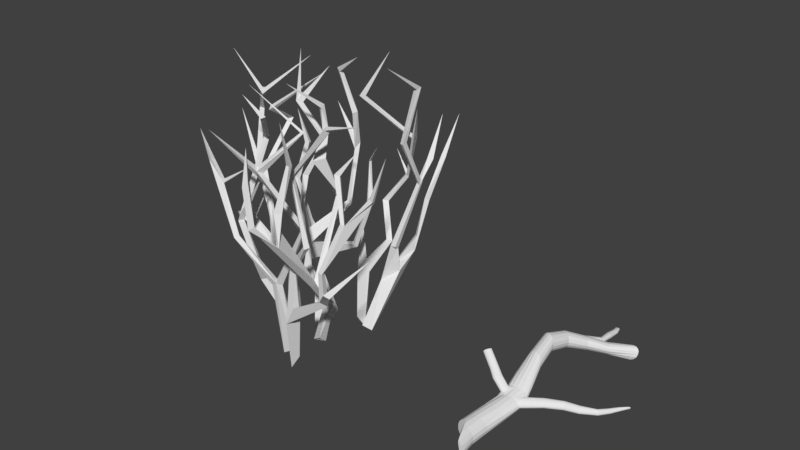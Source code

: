 # Source: untitled.blend  (saved by Blender 2.79.0; exported with 4.5.12 LTS)
import bpy
from mathutils import Matrix  # noqa: F401  (used for matrix-valued properties, if any)

bpy.ops.wm.read_factory_settings(use_empty=True)
scene = bpy.context.scene
scene.name = 'Scene'

# ---- collections
col_collection_1 = bpy.data.collections.new('Collection 1'); scene.collection.children.link(col_collection_1)

# ---- materials (node trees are filled in below, after node groups)
mat_material_001 = bpy.data.materials.new('Material.001')
mat_material_001.alpha_threshold = 0.0
mat_material_001.use_transparent_shadow = False
mat_material_001.roughness = 0.5

# ---- material node trees

# ---- world
world_world = bpy.data.worlds.new('World'); scene.world = world_world
world_world.color = (0.05088, 0.05088, 0.05088)
world_world.use_sun_shadow = False
world_world.sun_shadow_jitter_overblur = 0.0
world_world.cycles.sampling_method = 'MANUAL'

# ---- meshes
me_cube_002 = bpy.data.meshes.new('Cube.002')
me_cube_002.from_pydata([(0.3751, 0.9484, 4.07), (-0.05472, -0.4451, 2.838), (0.2362, 0.03338, -0.4352), (0.3674, 1.903, -1.034), (-0.7162, 0.6089, -0.7292), (-0.3132, 1.073, -0.5849), (0.5926, -1.851, -0.7235), (-0.01566, -1.36, -0.4474), (-0.3318, -1.488, -0.5483), (-0.7577, -0.6095, -0.5261), (-0.3055, -0.03046, -0.7071), (0.9722, -0.6447, 6.327), (-3.875, 1.032, 4.186), (0.7362, -2.53, 0.9488), (2.912, -2.796, 2.593), (-0.4794, -1.916, 1.732), (1.873, 2.848, 6.157), (2.435, 2.152, 7.557), (-0.6731, 1.09, -1.004), (-3.248, -1.283, 4.412), (-0.2039, -0.4926, 2.688), (0.4761, 1.27, 5.894), (-0.9586, -1.574, 5.565), (0.9638, 0.5769, 2.85), (-0.9149, 0.1922, 3.842), (1.166, 1.221, 5.699), (-1.305, 0.8904, 1.849), (-0.7023, 0.8864, 2.189), (-1.1, 0.561, 2.992), (-1.1, 0.7424, 2.974), (-1.898, 0.9406, 4.284), (-1.609, 1.032, 5.639), (0.9183, 0.9632, 7.407), (-1.098, 0.3523, 4.807), (-0.512, 0.7965, 6.088), (-0.4941, 1.016, 6.128), (-1.162, 0.5809, 7.342), (-1.41, 1.037, 5.671), (-1.62, 0.3815, 1.214), (-3.331, 0.1383, 2.595), (-3.465, 0.1862, 2.402), (1.168, 2.056, 2.392), (0.6187, 2.51, 3.584), (1.287, 2.949, 4.622), (1.706, 2.766, 6.035), (0.4501, 1.89, 7.58), (-4.561, 1.939, 6.011), (-3.707, 1.541, 6.975), (-3.205, 0.4787, 4.4), (-3.348, 2.073, 5.815), (-3.276, 1.887, 5.813), (-2.969, 0.7098, 6.58), (-0.611, -0.6926, -0.09107), (-1.392, -1.265, 1.348), (-1.291, -2.015, 2.487), (-1.08, -1.956, 2.608), (-3.181, 0.8824, 5.493), (-1.973, -0.6095, 6.9), (-0.2481, -1.955, 1.877), (-1.82, -2.145, 3.151), (0.4706, -1.39, 3.896), (-1.13, -1.665, 5.781), (-0.03703, -0.5446, 6.901), (-1.695, -2.149, 3.278), (-3.921, -1.217, 5.113), (0.5187, -1.719, 2.759), (0.3822, -1.869, 2.781), (1.425, -2.269, 3.964), (0.5161, -1.596, 5.891), (1.634, -1.354, 7.659), (2.679, -2.65, 3.699), (2.761, -2.844, 3.68), (3.258, -2.268, 5.209), (3.201, -2.435, 5.419), (3.835, -1.821, 6.209), (2.497, -1.601, 6.519), (2.789, -2.822, 2.858), (3.425, -3.509, 3.503), (0.9588, -0.8327, 1.31), (1.37, -1.629, 2.416), (1.154, -0.185, 4.873), (1.386, -2.004, 2.397), (1.237, -3.244, 4.322), (1.134, -3.984, 5.232), (1.014, -4.021, 6.688), (0.824, -4.098, 6.496), (1.66, 0.1765, -0.03159), (2.01, 1.289, 2.745), (1.831, 3.147, 4.457), (1.822, 2.777, 8.011), (1.754, 3.55, 5.12), (1.922, 3.675, 5.103), (1.829, 1.67, 1.799), (1.805, 3.374, 3.688), (1.75, 4.343, 4.971), (0.6015, 1.415, 6.103), (-2.468, -1.38, 3.535), (0.6309, 1.452, -1.089), (-0.1067, -0.3538, -0.603), (-0.7151, 0.6341, 2.148), (-1.49, 1.206, 5.631), (-2.317, 0.03635, 1.798), (1.373, 3.007, 4.68), (-0.4267, -1.728, 1.886), (-3.201, -1.308, 4.624), (1.612, -2.177, 3.944), (1.555, -2.374, 3.937), (0.5704, -1.798, 5.943), (3.356, -2.419, 5.383), (3.612, -3.429, 3.413), (1.039, -1.007, -0.3301), (1.213, -1.087, 1.159), (0.4031, 0.09548, 6.877), (1.444, -3.328, 4.344), (1.019, -3.888, 4.959), (0.821, -2.248, 6.587), (1.868, 2.093, 6.138), (1.98, 2.686, 7.912), (1.958, 2.667, 1.994), (1.886, 2.851, 2.444), (1.824, 4.55, 4.937), (-1.712, 0.6031, -1.103), (1.834, 0.8926, 6.482), (-1.909, 0.5657, 2.674), (2.195, 0.5512, 5.424), (-0.4372, 1.485, 7.317), (0.9128, 1.013, 9.229), (-0.9767, 1.707, 8.352), (-1.781, 1.197, 8.935), (-2.239, 1.377, 6.636), (-3.882, 1.578, 3.481), (0.1046, 2.037, 2.704), (0.5587, 3.359, 5.256), (1.28, 2.16, 9.221), (-4.647, 0.7723, 8.454), (-2.253, 2.169, 8.347), (-5.67, 1.893, 5.669), (-1.585, 2.201, 7.909), (-1.47, -1.078, 5.275), (-2.961, -0.47, 7.486), (-1.621, -1.373, 8.409), (-1.747, -3.031, 7.339), (-2.172, -1.037, 5.264), (-4.412, -1.187, 6.138), (3.078, -1.452, 8.165), (4.169, -1.442, 7.492), (3.093, -1.506, 7.384), (4.47, -2.525, 4.645), (0.8518, -1.13, 6.343), (0.002124, -1.292, 8.777), (0.9526, -2.567, 8.149), (0.8464, -3.858, 7.711), (1.927, 1.239, 9.023), (1.599, 4.591, 6.43), (1.55, 5.621, 6.115), (0.3533, -2.018, -1.189), (-1.925, 0.07505, -1.03), (-0.3167, -1.697, -1.027), (1.109, -1.386, -0.004908), (1.793, 0.4484, -0.1108), (0.4394, 1.873, 1.171), (-1.846, 0.1988, 1.131), (-0.08899, -0.4086, 1.907), (-0.1901, -0.2026, 1.0), (0.03728, 0.09984, 0.9661), (-0.3113, -0.5784, 1.872), (-0.3098, -0.343, 2.078), (-0.1922, -0.2587, 2.768), (-0.2795, -0.1352, 3.077), (0.4722, 1.081, 3.969), (-1.104, 0.1623, 3.739), (-0.25, -0.4071, 3.287), (1.134, 0.5969, 2.688), (1.094, 0.4474, 2.824), (1.443, 0.7243, 4.124), (1.349, 0.8594, 4.207), (-1.182, 0.4808, 4.762), (-1.03, 0.3028, 3.709), (0.5793, 0.9258, 3.987), (0.3486, 1.447, 5.963), (1.578, 0.9172, 4.407), (1.241, 1.243, 5.68), (1.234, 1.134, 5.681), (-1.034, 0.79, 1.111), (-0.9749, 0.7564, 1.655), (-1.338, 0.6059, 1.888), (-0.9263, 0.6364, 2.231), (-1.714, 0.8231, 4.306), (-1.901, 0.7615, 4.317), (1.475, 0.7832, 4.494), (0.4318, 1.35, 6.161), (0.7273, 0.9165, 7.314), (0.7809, 1.101, 7.344), (-0.2654, 1.426, 8.373), (-0.5075, 1.576, 8.428), (-0.3104, 1.63, 8.378), (-0.9674, 0.4982, 4.751), (-0.3686, 0.8668, 6.123), (-1.302, 0.6323, 7.56), (-1.372, 0.5069, 7.284), (-1.282, 0.3696, 7.418), (-1.523, 0.2506, -0.7612), (-1.517, 0.03716, 1.288), (-2.451, 0.3616, 1.699), (-2.553, 0.08462, 1.789), (-2.835, 0.3243, 2.76), (-2.569, 0.3605, 2.801), (-2.833, 0.261, 3.028), (-3.239, 0.6618, 4.291), (-3.573, 0.2344, 2.62), (-4.111, -0.2013, 2.703), (0.3374, 1.369, -0.7746), (0.6787, 1.686, 1.073), (0.2378, 1.552, 1.078), (1.194, 2.333, 2.342), (0.5907, 1.659, 1.596), (1.364, 2.14, 2.359), (0.7812, 2.641, 3.537), (0.5442, 2.645, 3.546), (1.383, 3.002, 4.503), (1.36, 2.906, 4.63), (0.2489, 1.803, 7.552), (1.817, 2.622, 6.202), (0.2336, 1.992, 7.538), (-4.365, 1.798, 5.98), (-4.538, 1.735, 6.006), (-4.047, 1.373, 7.001), (-3.836, 1.315, 6.992), (-3.849, 1.272, 6.786), (-4.121, 0.9904, 4.128), (-4.008, 1.179, 4.094), (-3.079, 0.5729, 4.375), (-3.075, 0.8936, 6.664), (-3.155, 2.063, 5.859), (-2.899, 0.9479, 6.572), (-0.7257, -1.104, -0.08005), (-1.627, -1.368, 1.266), (-1.702, -1.089, 1.458), (-1.238, -1.745, 2.536), (-2.577, -1.314, 3.366), (-2.31, -1.341, 3.353), (-2.359, -1.569, 3.385), (-2.19, -0.4491, 6.887), (-3.127, 0.6825, 5.474), (-3.338, 0.7266, 5.488), (-1.94, -0.4183, 6.918), (-0.1809, -1.724, 1.725), (-1.747, -2.335, 3.239), (0.6598, -1.32, 3.947), (0.6765, -1.502, 3.907), (-1.136, -1.7, 5.442), (-0.1609, -0.5427, 6.882), (-0.1312, -0.6353, 6.902), (-0.9941, -1.83, 5.696), (-3.089, -1.45, 4.548), (-4.086, -1.177, 5.029), (-3.924, -1.043, 5.044), (0.1965, -1.677, -0.7001), (0.6554, -2.321, 1.253), (1.107, -2.242, 1.206), (0.9945, -2.406, 1.6), (0.6803, -1.937, 2.725), (0.3935, -1.712, 5.909), (1.569, -1.227, 7.735), (1.73, -1.182, 7.598), (2.609, -2.844, 3.714), (2.395, -1.786, 6.569), (3.972, -1.749, 6.123), (4.022, -1.912, 6.169), (2.602, -1.751, 6.549), (2.545, -2.783, 2.594), (2.746, -2.574, 2.699), (3.459, -3.327, 3.492), (0.6898, -1.224, -0.29), (1.301, -0.8127, 1.199), (0.9979, 0.04655, 4.81), (1.654, -1.863, 2.354), (0.9534, -0.2108, 4.839), (0.8198, -0.7378, 6.165), (0.3516, -0.1073, 6.947), (0.1562, -0.01964, 7.709), (0.5112, 0.01328, 6.966), (0.3063, 0.06011, 7.783), (0.3418, -0.1227, 7.703), (1.446, -1.858, 2.587), (1.025, -3.077, 5.302), (0.9984, -4.122, 5.134), (1.195, -3.05, 4.819), (1.302, -2.98, 5.351), (0.9656, -2.134, 6.575), (1.018, -2.322, 6.607), (2.179, 1.58, 1.72), (1.652, 1.203, 1.338), (2.102, 0.1681, -0.05354), (1.86, 3.014, 4.319), (2.245, 1.248, 2.773), (2.199, 1.467, 2.645), (1.703, 2.168, 6.1), (1.872, 2.292, 6.145), (2.021, 2.853, 7.972), (1.717, 3.723, 4.893), (1.661, 3.122, 4.346), (1.683, 3.025, 2.359), (1.703, 3.511, 3.599), (1.881, 3.543, 3.579), (1.924, 4.382, 4.948), (-0.2217, 0.6936, -0.8083)], [], [(167, 173, 23), (1, 173, 167), (168, 177, 24), (20, 171, 170), (20, 170, 177), (169, 168, 0), (178, 168, 169), (1, 20, 162), (1, 167, 168), (168, 178, 1), (20, 1, 171), (20, 165, 162), (166, 165, 20), (163, 165, 166), (163, 162, 165), (2, 10, 164), (3, 160, 212), (3, 213, 160), (211, 213, 3), (3, 212, 97), (155, 6, 13), (98, 2, 163), (118, 92, 291), (159, 292, 118), (161, 204, 40), (40, 203, 38), (207, 205, 101), (95, 179, 125), (47, 226, 227), (175, 23, 174), (170, 176, 177), (177, 196, 24), (176, 170, 33), (169, 179, 95), (21, 178, 95), (179, 0, 21), (179, 169, 0), (174, 25, 175), (25, 181, 180), (25, 174, 182), (122, 181, 25), (184, 183, 4), (4, 306, 184), (185, 183, 184), (99, 186, 185), (185, 186, 26), (27, 184, 26), (27, 29, 28), (27, 28, 99), (27, 186, 29), (188, 186, 28), (28, 187, 188), (30, 186, 188), (100, 187, 30), (191, 190, 21), (192, 95, 190), (191, 21, 32), (193, 191, 32), (194, 191, 193), (195, 192, 194), (34, 199, 35), (35, 199, 36), (200, 34, 197), (197, 36, 200), (199, 34, 200), (204, 101, 205), (206, 203, 205), (172, 173, 1, 166), (203, 40, 39), (12, 206, 230), (229, 207, 12), (207, 208, 206), (160, 215, 214), (216, 212, 214), (41, 215, 216), (215, 131, 213), (160, 213, 131), (216, 42, 41), (42, 216, 217), (217, 219, 220), (218, 43, 219), (132, 219, 43), (132, 43, 220), (16, 102, 44), (45, 222, 16), (44, 221, 223), (229, 46, 230), (230, 46, 224), (224, 12, 230), (228, 225, 224), (226, 228, 134), (227, 135, 47), (233, 231, 208), (208, 49, 233), (233, 51, 50), (234, 233, 232), (235, 53, 236), (52, 237, 53), (238, 237, 54), (53, 238, 55), (54, 241, 239), (240, 238, 239), (241, 55, 240), (96, 241, 138), (96, 138, 240), (245, 243, 56), (243, 57, 244), (56, 242, 245), (103, 8, 15), (246, 7, 103), (58, 257, 246), (58, 247, 15), (15, 59, 103), (15, 247, 59), (246, 249, 58), (103, 58, 60), (103, 248, 246), (246, 248, 249), (248, 103, 60), (22, 251, 62), (22, 62, 253), (61, 251, 22), (140, 252, 62), (61, 250, 141), (255, 247, 254), (254, 19, 142), (19, 256, 104), (13, 66, 258), (258, 65, 259), (259, 65, 261), (258, 66, 65), (261, 65, 105), (66, 106, 67), (68, 107, 105), (68, 264, 107), (107, 264, 69), (259, 14, 13), (13, 14, 270), (14, 259, 271), (270, 70, 271), (270, 265, 70), (73, 266, 72), (108, 269, 73), (270, 77, 76), (76, 77, 272), (271, 272, 109), (274, 110, 78), (111, 276, 81), (78, 81, 79), (274, 79, 276), (284, 276, 80), (276, 275, 80), (275, 79, 277), (11, 275, 278), (148, 80, 11), (148, 279, 278), (280, 282, 112), (283, 281, 282), (279, 283, 280), (81, 114, 82), (284, 287, 113), (288, 113, 287), (82, 113, 285), (285, 113, 288), (82, 83, 113), (286, 113, 83), (286, 84, 85), (84, 286, 83), (289, 287, 115), (290, 288, 289), (159, 86, 292), (301, 87, 294), (297, 294, 116), (116, 294, 298), (301, 298, 88), (90, 301, 88), (90, 88, 91), (300, 301, 90), (118, 119, 92), (302, 303, 304), (302, 304, 118), (119, 93, 302), (302, 93, 303), (305, 93, 304), (305, 304, 120), (120, 303, 94), (166, 167, 23), (166, 23, 172), (170, 171, 24), (168, 24, 171), (20, 177, 168), (0, 171, 178), (168, 171, 0), (1, 178, 171), (162, 164, 166), (164, 163, 166), (162, 2, 164), (164, 10, 163), (10, 98, 163), (163, 2, 162), (121, 156, 161), (258, 257, 13), (155, 13, 257), (257, 7, 246), (96, 239, 241), (58, 157, 257), (23, 175, 180, 172), (296, 292, 291), (118, 292, 302), (61, 22, 250), (81, 284, 79), (38, 161, 40), (1, 162, 166), (167, 20, 168), (167, 166, 20), (180, 174, 172), (174, 173, 172), (174, 23, 173), (37, 31, 188, 187), (24, 196, 33), (170, 24, 33), (176, 196, 177), (95, 178, 169), (0, 178, 21), (175, 25, 180), (182, 180, 181), (189, 180, 182), (174, 189, 182), (122, 182, 181), (122, 25, 182), (4, 183, 18), (183, 26, 18), (5, 18, 26), (26, 184, 5), (184, 306, 5), (184, 27, 99), (99, 185, 184), (186, 27, 26), (123, 26, 183), (183, 185, 123), (123, 185, 26), (99, 28, 186), (187, 28, 29), (30, 187, 29), (30, 29, 186), (37, 187, 100), (33, 34, 35, 176), (31, 100, 30), (31, 30, 188), (174, 180, 124), (124, 189, 174), (124, 180, 189), (190, 95, 125), (179, 21, 125), (21, 190, 125), (21, 95, 32), (192, 190, 191), (32, 95, 192), (194, 192, 191), (195, 193, 32), (195, 32, 192), (194, 193, 126), (126, 195, 194), (126, 193, 195), (196, 197, 33), (35, 196, 176), (35, 197, 196), (197, 34, 33), (121, 38, 202, 201), (36, 197, 35), (36, 199, 127), (127, 200, 36), (198, 200, 127), (199, 198, 127), (128, 198, 199), (128, 200, 198), (128, 199, 200), (37, 100, 129), (31, 37, 129), (129, 100, 31), (38, 121, 161), (97, 215, 213, 211), (202, 156, 201), (161, 156, 202), (38, 203, 202), (101, 202, 203), (101, 204, 202), (161, 202, 204), (205, 203, 204), (101, 203, 206), (40, 204, 210), (204, 203, 39), (210, 204, 39), (206, 205, 230), (207, 206, 12), (205, 207, 229), (206, 208, 231), (101, 206, 231), (101, 231, 48), (207, 101, 48), (207, 48, 208), (39, 40, 130), (40, 209, 130), (130, 209, 39), (210, 209, 40), (210, 39, 209), (218, 214, 41, 42), (215, 97, 212), (215, 212, 216), (212, 160, 214), (214, 215, 41), (215, 160, 131), (42, 220, 43, 218), (217, 216, 214), (217, 214, 218), (220, 42, 217), (220, 219, 17, 222), (219, 217, 218), (219, 132, 102), (132, 220, 102), (220, 222, 44, 102), (219, 102, 16, 17), (225, 229, 12, 224), (16, 44, 223), (222, 221, 44), (222, 45, 221), (45, 16, 223), (133, 223, 221), (45, 223, 133), (133, 221, 45), (16, 222, 17), (46, 47, 228, 224), (225, 46, 229), (226, 47, 46), (225, 228, 226, 46), (231, 233, 50, 48), (226, 134, 227), (134, 228, 227), (47, 135, 228), (135, 227, 228), (229, 230, 136), (136, 230, 205), (205, 229, 136), (48, 50, 49, 208), (49, 50, 51, 232), (49, 232, 233), (236, 237, 9, 235), (51, 233, 234), (234, 232, 137), (51, 234, 137), (137, 232, 51), (55, 54, 236, 53), (52, 9, 237), (53, 235, 52), (53, 237, 238), (243, 96, 240, 56), (237, 236, 54), (54, 55, 241), (239, 238, 54), (55, 238, 240), (240, 138, 241), (239, 56, 240), (249, 248, 22, 253), (96, 244, 239), (56, 239, 244), (244, 96, 243), (56, 244, 242), (57, 243, 245), (242, 244, 57), (245, 242, 139), (57, 245, 139), (139, 242, 57), (15, 157, 58), (8, 157, 15), (7, 8, 103), (103, 59, 63), (58, 103, 63), (58, 63, 247), (60, 58, 249), (253, 250, 60, 249), (248, 60, 250, 22), (59, 19, 254, 63), (253, 62, 252), (61, 253, 252), (61, 252, 251), (140, 62, 251), (140, 251, 252), (250, 253, 141), (253, 61, 141), (255, 19, 59), (59, 247, 255), (256, 64, 254, 104), (254, 247, 63), (104, 254, 142), (19, 104, 142), (255, 256, 19), (261, 66, 13, 260), (255, 254, 64), (143, 256, 255), (64, 256, 143), (255, 64, 143), (13, 6, 259), (259, 257, 258), (6, 257, 259), (259, 261, 260), (67, 105, 65, 66), (66, 261, 106), (68, 105, 67, 262), (106, 261, 105), (107, 262, 67, 106), (106, 105, 107), (263, 262, 107, 69), (262, 263, 68), (71, 265, 270, 76), (264, 68, 263), (264, 263, 144), (69, 264, 144), (263, 69, 144), (270, 260, 13), (271, 260, 270), (259, 260, 271), (70, 71, 76, 271), (108, 73, 265, 71), (73, 72, 70, 265), (70, 72, 267, 71), (267, 108, 71), (158, 111, 78, 273), (72, 75, 108), (73, 269, 266), (75, 72, 266), (269, 108, 75), (108, 267, 268), (108, 268, 74), (72, 108, 74), (72, 74, 267), (145, 268, 267), (74, 268, 145), (145, 267, 74), (75, 266, 146), (146, 269, 75), (146, 266, 269), (14, 109, 270), (77, 270, 109), (272, 271, 76), (109, 14, 271), (77, 109, 147), (272, 77, 147), (109, 272, 147), (158, 110, 274), (80, 148, 278, 277), (110, 273, 78), (111, 158, 274), (81, 78, 111), (79, 274, 78), (276, 111, 274), (276, 79, 275), (284, 80, 277), (79, 284, 277), (80, 275, 11), (279, 112, 11, 278), (278, 275, 277), (281, 279, 148, 11), (11, 112, 281), (113, 114, 81, 276), (112, 279, 280), (281, 112, 282), (283, 279, 281), (149, 282, 280), (149, 283, 282), (280, 283, 149), (81, 82, 287, 284), (85, 151, 114, 286), (113, 276, 284), (82, 285, 287), (113, 286, 114), (83, 82, 114), (151, 84, 83, 114), (288, 290, 115, 285), (287, 285, 115), (288, 287, 289), (295, 87, 292, 296), (150, 289, 115), (150, 290, 289), (115, 290, 150), (85, 84, 151), (118, 291, 293), (118, 293, 159), (291, 292, 293), (292, 86, 293), (300, 294, 295, 296), (92, 292, 87), (92, 87, 296), (291, 92, 296), (87, 301, 300, 296), (87, 295, 294), (116, 117, 89, 297), (298, 301, 297), (294, 88, 298), (294, 297, 301), (89, 299, 298, 297), (93, 119, 118, 304), (117, 116, 299), (298, 299, 116), (152, 89, 117), (152, 299, 89), (152, 117, 299), (294, 300, 91), (294, 91, 88), (91, 300, 153), (90, 91, 153), (300, 90, 153), (92, 119, 302), (292, 92, 302), (304, 303, 120), (94, 93, 305), (303, 93, 94), (305, 120, 154), (94, 305, 154), (154, 120, 94)])
me_cube_002.polygons.foreach_set('use_smooth', [True] * 519)
_k = set([(0, 21), (0, 168), (0, 169), (0, 171), (0, 178), (0, 179), (1, 20), (1, 162), (1, 166), (1, 167), (1, 168), (1, 171), (1, 173), (1, 178), (2, 162), (2, 163), (2, 164), (3, 160), (3, 212), (3, 213), (4, 183), (4, 184), (5, 26), (5, 184), (6, 13), (6, 259), (7, 103), (7, 246), (8, 15), (8, 103), (9, 237), (10, 163), (10, 164), (11, 80), (11, 112), (11, 148), (11, 275), (11, 278), (11, 281), (12, 206), (12, 207), (12, 224), (12, 229), (12, 230), (13, 14), (13, 66), (13, 155), (13, 257), (13, 258), (13, 259), (13, 260), (13, 270), (14, 109), (14, 259), (14, 270), (14, 271), (15, 58), (15, 59), (15, 103), (15, 157), (15, 247), (16, 17), (16, 44), (16, 45), (16, 102), (16, 222), (16, 223), (17, 219), (17, 222), (18, 26), (18, 183), (19, 59), (19, 104), (19, 142), (19, 254), (19, 255), (19, 256), (20, 162), (20, 165), (20, 166), (20, 167), (20, 168), (20, 170), (20, 171), (20, 177), (21, 32), (21, 95), (21, 125), (21, 178), (21, 179), (21, 190), (21, 191), (22, 61), (22, 62), (22, 248), (22, 250), (22, 251), (22, 253), (23, 166), (23, 167), (23, 172), (23, 173), (23, 174), (23, 175), (24, 33), (24, 168), (24, 170), (24, 171), (24, 177), (24, 196), (25, 122), (25, 174), (25, 175), (25, 180), (25, 181), (25, 182), (26, 27), (26, 123), (26, 183), (26, 184), (26, 185), (26, 186), (27, 28), (27, 29), (27, 99), (27, 184), (27, 186), (28, 29), (28, 99), (28, 186), (28, 187), (28, 188), (29, 30), (29, 186), (29, 187), (30, 31), (30, 100), (30, 186), (30, 187), (30, 188), (31, 37), (31, 100), (31, 129), (31, 188), (32, 95), (32, 191), (32, 192), (32, 193), (32, 195), (33, 34), (33, 170), (33, 176), (33, 196), (33, 197), (34, 35), (34, 197), (34, 199), (34, 200), (35, 36), (35, 176), (35, 196), (35, 197), (35, 199), (36, 127), (36, 197), (36, 199), (36, 200), (37, 100), (37, 129), (37, 187), (38, 40), (38, 121), (38, 161), (38, 202), (38, 203), (39, 40), (39, 130), (39, 203), (39, 204), (39, 209), (39, 210), (40, 130), (40, 161), (40, 203), (40, 204), (40, 209), (40, 210), (41, 42), (41, 214), (41, 215), (41, 216), (42, 216), (42, 217), (42, 218), (42, 220), (43, 132), (43, 218), (43, 219), (43, 220), (44, 102), (44, 221), (44, 222), (44, 223), (45, 133), (45, 221), (45, 222), (45, 223), (46, 47), (46, 224), (46, 225), (46, 226), (46, 229), (46, 230), (47, 135), (47, 226), (47, 227), (47, 228), (48, 50), (48, 101), (48, 207), (48, 208), (48, 231), (49, 50), (49, 208), (49, 232), (49, 233), (50, 51), (50, 233), (51, 137), (51, 232), (51, 233), (51, 234), (52, 53), (52, 237), (53, 55), (53, 235), (53, 236), (53, 237), (53, 238), (54, 55), (54, 236), (54, 237), (54, 238), (54, 239), (54, 241), (55, 238), (55, 240), (55, 241), (56, 239), (56, 240), (56, 242), (56, 243), (56, 244), (56, 245), (57, 139), (57, 242), (57, 243), (57, 244), (57, 245), (58, 60), (58, 63), (58, 103), (58, 157), (58, 246), (58, 247), (58, 249), (58, 257), (59, 63), (59, 103), (59, 247), (59, 255), (60, 103), (60, 248), (60, 249), (60, 250), (61, 141), (61, 250), (61, 251), (61, 252), (61, 253), (62, 140), (62, 251), (62, 252), (62, 253), (63, 103), (63, 247), (63, 254), (64, 143), (64, 254), (64, 255), (64, 256), (65, 66), (65, 105), (65, 258), (65, 259), (65, 261), (66, 67), (66, 106), (66, 258), (66, 261), (67, 105), (67, 106), (67, 262), (68, 105), (68, 107), (68, 262), (68, 263), (68, 264), (69, 107), (69, 144), (69, 263), (69, 264), (70, 71), (70, 72), (70, 265), (70, 270), (70, 271), (71, 76), (71, 108), (71, 265), (71, 267), (72, 73), (72, 74), (72, 75), (72, 108), (72, 266), (72, 267), (73, 108), (73, 265), (73, 266), (73, 269), (74, 108), (74, 145), (74, 267), (74, 268), (75, 108), (75, 146), (75, 266), (75, 269), (76, 77), (76, 270), (76, 271), (76, 272), (77, 109), (77, 147), (77, 270), (77, 272), (78, 79), (78, 81), (78, 110), (78, 111), (78, 273), (78, 274), (79, 81), (79, 274), (79, 275), (79, 276), (79, 277), (79, 284), (80, 148), (80, 275), (80, 276), (80, 277), (80, 284), (81, 82), (81, 111), (81, 114), (81, 276), (81, 284), (82, 83), (82, 113), (82, 114), (82, 285), (82, 287), (83, 84), (83, 113), (83, 114), (83, 286), (84, 85), (84, 151), (84, 286), (85, 151), (85, 286), (86, 292), (87, 92), (87, 292), (87, 294), (87, 295), (87, 296), (87, 301), (88, 90), (88, 91), (88, 294), (88, 298), (88, 301), (89, 117), (89, 152), (89, 297), (89, 299), (90, 91), (90, 153), (90, 300), (90, 301), (91, 153), (91, 294), (91, 300), (92, 118), (92, 119), (92, 291), (92, 292), (92, 296), (92, 302), (93, 94), (93, 119), (93, 302), (93, 303), (93, 304), (93, 305), (94, 120), (94, 154), (94, 303), (94, 305), (95, 125), (95, 169), (95, 178), (95, 179), (95, 190), (95, 192), (96, 138), (96, 239), (96, 240), (96, 241), (96, 243), (96, 244), (97, 212), (97, 215), (98, 163), (99, 184), (99, 185), (99, 186), (100, 129), (100, 187), (101, 202), (101, 203), (101, 204), (101, 205), (101, 206), (101, 207), (101, 231), (102, 132), (102, 219), (102, 220), (103, 246), (103, 248), (104, 142), (104, 254), (104, 256), (105, 106), (105, 107), (105, 261), (106, 107), (106, 261), (107, 262), (107, 264), (108, 267), (108, 268), (108, 269), (109, 147), (109, 270), (109, 271), (109, 272), (110, 274), (111, 158), (111, 274), (111, 276), (112, 279), (112, 280), (112, 281), (112, 282), (113, 114), (113, 276), (113, 284), (113, 285), (113, 286), (113, 287), (113, 288), (114, 151), (114, 286), (115, 150), (115, 285), (115, 287), (115, 289), (115, 290), (116, 117), (116, 294), (116, 297), (116, 298), (116, 299), (117, 152), (117, 299), (118, 119), (118, 159), (118, 291), (118, 292), (118, 293), (118, 302), (118, 304), (119, 302), (120, 154), (120, 303), (120, 304), (120, 305), (121, 161), (122, 181), (122, 182), (123, 183), (123, 185), (124, 174), (124, 180), (124, 189), (125, 179), (125, 190), (126, 193), (126, 194), (126, 195), (127, 198), (127, 199), (127, 200), (128, 198), (128, 199), (128, 200), (130, 209), (131, 160), (131, 213), (131, 215), (132, 219), (132, 220), (133, 221), (133, 223), (134, 226), (134, 227), (134, 228), (135, 227), (135, 228), (136, 205), (136, 229), (136, 230), (137, 232), (137, 234), (138, 240), (138, 241), (139, 242), (139, 245), (140, 251), (140, 252), (141, 250), (141, 253), (142, 254), (143, 255), (143, 256), (144, 263), (144, 264), (145, 267), (145, 268), (146, 266), (146, 269), (147, 272), (148, 278), (148, 279), (149, 280), (149, 282), (149, 283), (150, 289), (150, 290), (152, 299), (153, 300), (154, 305), (156, 161), (156, 202), (158, 274), (159, 292), (160, 212), (160, 213), (160, 214), (160, 215), (161, 202), (161, 204), (162, 163), (162, 164), (162, 165), (162, 166), (163, 164), (163, 165), (163, 166), (164, 166), (165, 166), (166, 167), (166, 172), (167, 168), (167, 173), (168, 169), (168, 171), (168, 177), (168, 178), (169, 178), (169, 179), (170, 171), (170, 176), (170, 177), (171, 178), (172, 173), (172, 180), (173, 174), (174, 175), (174, 180), (174, 182), (174, 189), (175, 180), (176, 177), (176, 196), (177, 196), (180, 181), (180, 182), (180, 189), (181, 182), (182, 189), (183, 184), (183, 185), (184, 185), (184, 306), (185, 186), (186, 188), (187, 188), (190, 191), (190, 192), (191, 192), (191, 193), (191, 194), (192, 194), (192, 195), (193, 194), (193, 195), (194, 195), (196, 197), (197, 200), (198, 199), (198, 200), (199, 200), (201, 202), (202, 203), (202, 204), (203, 204), (203, 205), (203, 206), (204, 205), (204, 210), (205, 206), (205, 207), (205, 229), (205, 230), (206, 207), (206, 208), (206, 230), (206, 231), (207, 208), (207, 229), (208, 231), (208, 233), (209, 210), (211, 213), (212, 214), (212, 215), (212, 216), (213, 215), (214, 215), (214, 216), (214, 217), (214, 218), (215, 216), (216, 217), (217, 218), (217, 219), (217, 220), (218, 219), (219, 220), (220, 222), (221, 222), (221, 223), (224, 225), (224, 228), (224, 230), (225, 228), (225, 229), (226, 227), (226, 228), (227, 228), (229, 230), (231, 233), (232, 233), (232, 234), (233, 234), (235, 236), (236, 237), (237, 238), (238, 239), (238, 240), (239, 240), (239, 241), (239, 244), (240, 241), (242, 244), (242, 245), (243, 244), (243, 245), (246, 248), (246, 249), (246, 257), (247, 254), (247, 255), (248, 249), (249, 253), (250, 253), (251, 252), (252, 253), (254, 255), (255, 256), (257, 258), (257, 259), (258, 259), (259, 260), (259, 261), (259, 271), (260, 261), (260, 270), (260, 271), (262, 263), (263, 264), (265, 270), (266, 269), (267, 268), (270, 271), (271, 272), (274, 276), (275, 276), (275, 277), (275, 278), (276, 284), (277, 278), (277, 284), (278, 279), (279, 280), (279, 281), (279, 283), (280, 282), (280, 283), (281, 282), (281, 283), (282, 283), (284, 287), (285, 287), (285, 288), (287, 288), (287, 289), (288, 289), (288, 290), (289, 290), (291, 292), (291, 293), (291, 296), (292, 293), (292, 296), (292, 302), (294, 295), (294, 297), (294, 298), (294, 300), (294, 301), (295, 296), (296, 300), (297, 298), (297, 301), (298, 299), (298, 301), (300, 301), (302, 303), (302, 304), (303, 304), (304, 305)])
me_cube_002.attributes.new('sharp_edge', 'BOOLEAN', 'EDGE').data.foreach_set('value', [ (min(e.vertices), max(e.vertices)) in _k for e in me_cube_002.edges])
me_cube_002.materials.append(mat_material_001)
me_cube_002.use_remesh_preserve_volume = False
me_cube_002.use_remesh_preserve_attributes = False
me_cube_002.use_mirror_vertex_groups = False
me_cube_002.update()
me_cube_002.normals_split_custom_set([tuple(v) for v in zip(*[iter([0.04245, -0.1564, 0.9868, 0.04245, -0.1564, 0.9868, 0.04245, -0.1564, 0.9868, -0.1707, 0.2344, 0.957, -0.1707, 0.2344, 0.957, -0.1707, 0.2344, 0.957, 0.5888, 0.7944, 0.1491, 0.5888, 0.7944, 0.1491, 0.5888, 0.7944, 0.1491, -0.5228, -0.8486, 0.08096, -0.5228, -0.8486, 0.08096, -0.5228, -0.8486, 0.08096, -0.6781, 0.2022, -0.7066, -0.6781, 0.2022, -0.7066, -0.6781, 0.2022, -0.7066, -0.8275, 0.5578, -0.06329, -0.8275, 0.5578, -0.06329, -0.8275, 0.5578, -0.06329, 0.5243, 0.2685, -0.8081, 0.5243, 0.2685, -0.8081, 0.5243, 0.2685, -0.8081, 0.3481, -0.9361, -0.04955, 0.3481, -0.9361, -0.04955, 0.3481, -0.9361, -0.04955, 0.8063, 0.5914, -0.008435, 0.8063, 0.5914, -0.008435, 0.8063, 0.5914, -0.008435, 0.043, 0.63, -0.7754, 0.043, 0.63, -0.7754, 0.043, 0.63, -0.7754, 0.1586, -0.9756, 0.1516, 0.1586, -0.9756, 0.1516, 0.1586, -0.9756, 0.1516, 0.6067, -0.7949, 0.003709, 0.6067, -0.7949, 0.003709, 0.6067, -0.7949, 0.003709, -0.9829, -0.1178, 0.1418, -0.9829, -0.1178, 0.1418, -0.9829, -0.1178, 0.1418, -0.9909, 0.09219, -0.09815, -0.9909, 0.09219, -0.09815, -0.9909, 0.09219, -0.09815, 0.6133, -0.7528, -0.2393, 0.6133, -0.7528, -0.2393, 0.6133, -0.7528, -0.2393, -0.0873, 0.9944, -0.05955, -0.0873, 0.9944, -0.05955, -0.0873, 0.9944, -0.05955, 0.6127, 0.7903, -0.009064, 0.6127, 0.7903, -0.009064, 0.6127, 0.7903, -0.009064, -0.8505, 0.5248, 0.03503, -0.8505, 0.5248, 0.03503, -0.8505, 0.5248, 0.03503, -0.998, 0.02874, -0.05644, -0.998, 0.02874, -0.05644, -0.998, 0.02874, -0.05644, 0.8573, 0.5095, -0.07416, 0.8573, 0.5095, -0.07416, 0.8573, 0.5095, -0.07416, 0.8416, -0.4713, -0.2637, 0.8416, -0.4713, -0.2637, 0.8416, -0.4713, -0.2637, 0.7223, -0.684, 0.1021, 0.7223, -0.684, 0.1021, 0.7223, -0.684, 0.1021, 0.1613, -0.2101, 0.9643, 0.1613, -0.2101, 0.9643, 0.1613, -0.2101, 0.9643, -0.9199, 0.3038, -0.2479, -0.9199, 0.3038, -0.2479, -0.9199, 0.3038, -0.2479, -0.4919, -0.5979, -0.6328, -0.4919, -0.5979, -0.6328, -0.4919, -0.5979, -0.6328, -0.414, -0.5406, -0.7324, -0.414, -0.5406, -0.7324, -0.414, -0.5406, -0.7324, -0.6926, -0.7028, -0.1624, -0.6926, -0.7028, -0.1624, -0.6926, -0.7028, -0.1624, 0.1075, 0.9936, 0.03432, 0.1075, 0.9936, 0.03432, 0.1075, 0.9936, 0.03432, 0.05648, 0.04364, 0.9974, 0.05648, 0.04364, 0.9974, 0.05648, 0.04364, 0.9974, -0.6684, -0.6672, 0.3288, -0.6684, -0.6672, 0.3288, -0.6684, -0.6672, 0.3288, -0.8847, 0.4215, -0.1989, -0.8847, 0.4215, -0.1989, -0.8847, 0.4215, -0.1989, 0.7736, 0.6127, -0.1616, 0.7736, 0.6127, -0.1616, 0.7736, 0.6127, -0.1616, -0.8475, -0.5217, 0.09794, -0.8475, -0.5217, 0.09794, -0.8475, -0.5217, 0.09794, 0.213, 0.9633, -0.1637, 0.213, 0.9633, -0.1637, 0.213, 0.9633, -0.1637, 0.6081, -0.7748, 0.1727, 0.6081, -0.7748, 0.1727, 0.6081, -0.7748, 0.1727, -0.7734, -0.6156, 0.1513, -0.7734, -0.6156, 0.1513, -0.7734, -0.6156, 0.1513, -0.8478, 0.5097, -0.1461, -0.8478, 0.5097, -0.1461, -0.8478, 0.5097, -0.1461, -0.8064, -0.5897, 0.04393, -0.8064, -0.5897, 0.04393, -0.8064, -0.5897, 0.04393, -0.3367, 0.8869, -0.3163, -0.3367, 0.8869, -0.3163, -0.3367, 0.8869, -0.3163, -0.779, -0.6242, 0.05965, -0.779, -0.6242, 0.05965, -0.779, -0.6242, 0.05965, -0.1355, 0.8672, 0.4791, -0.1355, 0.8672, 0.4791, -0.1355, 0.8672, 0.4791, -0.4947, -0.8691, 6.527e-05, -0.4947, -0.8691, 6.527e-05, -0.4947, -0.8691, 6.527e-05, 0.1807, -0.9803, 0.08021, 0.1807, -0.9803, 0.08021, 0.1807, -0.9803, 0.08021, 0.3291, -0.9396, -0.0938, 0.3291, -0.9396, -0.0938, 0.3291, -0.9396, -0.0938, 0.01647, -0.9975, 0.06884, 0.01647, -0.9975, 0.06884, 0.01647, -0.9975, 0.06884, -0.6382, 0.1774, 0.7491, -0.6382, 0.1774, 0.7491, -0.6382, 0.1774, 0.7491, 0.188, 0.9278, -0.3222, 0.188, 0.9278, -0.3222, 0.188, 0.9278, -0.3222, 0.8877, 0.0457, 0.4582, 0.8877, 0.0457, 0.4582, 0.8877, 0.0457, 0.4582, 0.9077, -0.1114, 0.4045, 0.9077, -0.1114, 0.4045, 0.9077, -0.1114, 0.4045, -0.7405, 0.6189, -0.2618, -0.7405, 0.6189, -0.2618, -0.7405, 0.6189, -0.2618, -0.5426, -0.8147, -0.2048, -0.5426, -0.8147, -0.2048, -0.5426, -0.8147, -0.2048, 0.3121, -0.8931, 0.324, 0.3121, -0.8931, 0.324, 0.3121, -0.8931, 0.324, -0.9057, -0.05837, -0.4199, -0.9057, -0.05837, -0.4199, -0.9057, -0.05837, -0.4199, 0.5383, 0.7809, -0.3171, 0.5383, 0.7809, -0.3171, 0.5383, 0.7809, -0.3171, -0.8474, -0.5307, 0.01787, -0.8474, -0.5307, 0.01787, -0.8474, -0.5307, 0.01787, -0.2629, 0.9257, 0.2718, -0.2629, 0.9257, 0.2718, -0.2629, 0.9257, 0.2718, 0.3567, -0.8898, -0.2845, 0.3567, -0.8898, -0.2845, 0.3567, -0.8898, -0.2845, 0.005919, -0.8989, 0.4381, 0.005919, -0.8989, 0.4381, 0.005919, -0.8989, 0.4381, -0.542, -0.8335, -0.1072, -0.542, -0.8335, -0.1072, -0.542, -0.8335, -0.1072, -0.3471, 0.6342, -0.6909, -0.3471, 0.6342, -0.6909, -0.3471, 0.6342, -0.6909, -0.8191, 0.166, -0.549, -0.8191, 0.166, -0.549, -0.8191, 0.166, -0.549, -0.3616, 0.923, 0.1318, -0.3616, 0.923, 0.1318, -0.3616, 0.923, 0.1318, 0.4457, -0.8947, -0.02903, 0.4457, -0.8947, -0.02903, 0.4457, -0.8947, -0.02903, 0.8296, -0.303, 0.469, 0.8296, -0.303, 0.469, 0.8296, -0.303, 0.469, -0.427, -0.7593, -0.4911, -0.427, -0.7593, -0.4911, -0.427, -0.7593, -0.4911, -0.2039, -0.9626, 0.1784, -0.2039, -0.9626, 0.1784, -0.2039, -0.9626, 0.1784, -0.133, 0.991, -0.01326, -0.133, 0.991, -0.01326, -0.133, 0.991, -0.01326, 0.5933, -0.7265, -0.3466, 0.5933, -0.7265, -0.3466, 0.5933, -0.7265, -0.3466, 0.5933, -0.7265, -0.3466, -0.0004695, 0.9704, 0.2413, -0.0004695, 0.9704, 0.2413, -0.0004695, 0.9704, 0.2413, 0.6372, 0.73, 0.2472, 0.6372, 0.73, 0.2472, 0.6372, 0.73, 0.2472, 0.005602, -0.8304, 0.5572, 0.005602, -0.8304, 0.5572, 0.005602, -0.8304, 0.5572, -0.6077, 0.6797, -0.4108, -0.6077, 0.6797, -0.4108, -0.6077, 0.6797, -0.4108, -0.854, 0.2753, 0.4415, -0.854, 0.2753, 0.4415, -0.854, 0.2753, 0.4415, 0.6549, 0.5319, -0.5368, 0.6549, 0.5319, -0.5368, 0.6549, 0.5319, -0.5368, 0.4067, -0.9004, 0.1546, 0.4067, -0.9004, 0.1546, 0.4067, -0.9004, 0.1546, -0.1145, -0.9546, 0.2752, -0.1145, -0.9546, 0.2752, -0.1145, -0.9546, 0.2752, -0.7915, 0.5649, -0.2333, -0.7915, 0.5649, -0.2333, -0.7915, 0.5649, -0.2333, 0.4096, -0.774, 0.483, 0.4096, -0.774, 0.483, 0.4096, -0.774, 0.483, 0.6167, -0.5666, 0.5464, 0.6167, -0.5666, 0.5464, 0.6167, -0.5666, 0.5464, 0.7807, -0.5598, -0.2778, 0.7807, -0.5598, -0.2778, 0.7807, -0.5598, -0.2778, -0.4365, 0.8985, 0.04753, -0.4365, 0.8985, 0.04753, -0.4365, 0.8985, 0.04753, -0.7088, -0.2284, -0.6674, -0.7088, -0.2284, -0.6674, -0.7088, -0.2284, -0.6674, -0.5011, -0.8652, -0.01542, -0.5011, -0.8652, -0.01542, -0.5011, -0.8652, -0.01542, -0.5795, 0.7658, 0.2787, -0.5795, 0.7658, 0.2787, -0.5795, 0.7658, 0.2787, 0.7206, -0.04297, 0.692, 0.7206, -0.04297, 0.692, 0.7206, -0.04297, 0.692, -0.6804, -0.1112, -0.7243, -0.6804, -0.1112, -0.7243, -0.6804, -0.1112, -0.7243, -0.8162, 0.4165, -0.4005, -0.8162, 0.4165, -0.4005, -0.8162, 0.4165, -0.4005, 0.5598, 0.8128, -0.161, 0.5598, 0.8128, -0.161, 0.5598, 0.8128, -0.161, 0.7612, 0.6449, -0.06781, 0.7612, 0.6449, -0.06781, 0.7612, 0.6449, -0.06781, 0.1874, -0.7632, -0.6184, 0.1874, -0.7632, -0.6184, 0.1874, -0.7632, -0.6184, -0.7579, -0.4294, -0.491, -0.7579, -0.4294, -0.491, -0.7579, -0.4294, -0.491, -0.7086, 0.4467, 0.5462, -0.7086, 0.4467, 0.5462, -0.7086, 0.4467, 0.5462, 0.6079, 0.5757, -0.5468, 0.6079, 0.5757, -0.5468, 0.6079, 0.5757, -0.5468, 0.19, 0.7272, -0.6597, 0.19, 0.7272, -0.6597, 0.19, 0.7272, -0.6597, 0.6645, -0.2782, -0.6936, 0.6645, -0.2782, -0.6936, 0.6645, -0.2782, -0.6936, 0.2405, 0.5615, 0.7917, 0.2405, 0.5615, 0.7917, 0.2405, 0.5615, 0.7917, 0.3771, -0.9234, 0.07131, 0.3771, -0.9234, 0.07131, 0.3771, -0.9234, 0.07131, 0.5514, 0.6281, 0.5491, 0.5514, 0.6281, 0.5491, 0.5514, 0.6281, 0.5491, -0.8925, 0.0941, 0.4411, -0.8925, 0.0941, 0.4411, -0.8925, 0.0941, 0.4411, 0.7651, 0.6253, 0.1537, 0.7651, 0.6253, 0.1537, 0.7651, 0.6253, 0.1537, -0.6495, -0.591, -0.4785, -0.6495, -0.591, -0.4785, -0.6495, -0.591, -0.4785, 0.07653, 0.9298, -0.3601, 0.07653, 0.9298, -0.3601, 0.07653, 0.9298, -0.3601, 0.5209, 0.007092, 0.8536, 0.5209, 0.007092, 0.8536, 0.5209, 0.007092, 0.8536, -0.5738, -0.6856, 0.448, -0.5738, -0.6856, 0.448, -0.5738, -0.6856, 0.448, -0.2615, 0.9651, -0.01733, -0.2615, 0.9651, -0.01733, -0.2615, 0.9651, -0.01733, 0.8345, 0.2705, -0.4801, 0.8345, 0.2705, -0.4801, 0.8345, 0.2705, -0.4801, -0.203, -0.8017, -0.5622, -0.203, -0.8017, -0.5622, -0.203, -0.8017, -0.5622, -0.1697, 0.6497, 0.741, -0.1697, 0.6497, 0.741, -0.1697, 0.6497, 0.741, -0.9603, 0.2787, -0.009966, -0.9603, 0.2787, -0.009966, -0.9603, 0.2787, -0.009966, 0.09474, 0.9806, 0.1714, 0.09474, 0.9806, 0.1714, 0.09474, 0.9806, 0.1714, 0.9715, -0.1852, 0.1476, 0.9715, -0.1852, 0.1476, 0.9715, -0.1852, 0.1476, 0.001781, -0.9638, -0.2667, 0.001781, -0.9638, -0.2667, 0.001781, -0.9638, -0.2667, -0.6321, 0.5906, -0.5016, -0.6321, 0.5906, -0.5016, -0.6321, 0.5906, -0.5016, -0.5804, -0.5144, -0.6313, -0.5804, -0.5144, -0.6313, -0.5804, -0.5144, -0.6313, 0.851, -0.438, -0.2899, 0.851, -0.438, -0.2899, 0.851, -0.438, -0.2899, -0.7077, -0.5736, 0.4126, -0.7077, -0.5736, 0.4126, -0.7077, -0.5736, 0.4126, -0.1082, 0.9845, -0.1379, -0.1082, 0.9845, -0.1379, -0.1082, 0.9845, -0.1379, 0.9118, 0.1669, -0.3752, 0.9118, 0.1669, -0.3752, 0.9118, 0.1669, -0.3752, -0.3434, 0.9392, -0.004903, -0.3434, 0.9392, -0.004903, -0.3434, 0.9392, -0.004903, 0.1113, 0.7487, -0.6535, 0.1113, 0.7487, -0.6535, 0.1113, 0.7487, -0.6535, 0.8774, -0.3095, -0.3667, 0.8774, -0.3095, -0.3667, 0.8774, -0.3095, -0.3667, -0.6403, 0.7432, -0.1941, -0.6403, 0.7432, -0.1941, -0.6403, 0.7432, -0.1941, 0.6598, -0.6802, 0.3193, 0.6598, -0.6802, 0.3193, 0.6598, -0.6802, 0.3193, -0.9205, 0.3901, -0.02242, -0.9205, 0.3901, -0.02242, -0.9205, 0.3901, -0.02242, 0.08242, -0.7842, 0.6149, 0.08242, -0.7842, 0.6149, 0.08242, -0.7842, 0.6149, 0.6254, -0.03853, -0.7793, 0.6254, -0.03853, -0.7793, 0.6254, -0.03853, -0.7793, 0.3597, 0.9326, 0.03111, 0.3597, 0.9326, 0.03111, 0.3597, 0.9326, 0.03111, -0.9705, -0.2142, -0.1103, -0.9705, -0.2142, -0.1103, -0.9705, -0.2142, -0.1103, -0.1959, 0.9045, -0.3789, -0.1959, 0.9045, -0.3789, -0.1959, 0.9045, -0.3789, 0.8068, 0.5805, 0.1099, 0.8068, 0.5805, 0.1099, 0.8068, 0.5805, 0.1099, -0.725, 0.6145, -0.3111, -0.725, 0.6145, -0.3111, -0.725, 0.6145, -0.3111, 0.6971, 0.5827, -0.4178, 0.6971, 0.5827, -0.4178, 0.6971, 0.5827, -0.4178, -0.5759, -0.7803, 0.2439, -0.5759, -0.7803, 0.2439, -0.5759, -0.7803, 0.2439, 0.8611, 0.331, 0.3859, 0.8611, 0.331, 0.3859, 0.8611, 0.331, 0.3859, 0.8057, 0.06509, -0.5888, 0.8057, 0.06509, -0.5888, 0.8057, 0.06509, -0.5888, 0.7681, -0.5457, -0.335, 0.7681, -0.5457, -0.335, 0.7681, -0.5457, -0.335, 0.5977, -0.05474, -0.7998, 0.5977, -0.05474, -0.7998, 0.5977, -0.05474, -0.7998, -0.03539, -0.9929, -0.1139, -0.03539, -0.9929, -0.1139, -0.03539, -0.9929, -0.1139, 0.5745, 0.6599, -0.4842, 0.5745, 0.6599, -0.4842, 0.5745, 0.6599, -0.4842, -0.7248, 0.6889, 0.004607, -0.7248, 0.6889, 0.004607, -0.7248, 0.6889, 0.004607, -0.9367, 0.3426, 0.07185, -0.9367, 0.3426, 0.07185, -0.9367, 0.3426, 0.07185, -0.8534, -0.2703, -0.4458, -0.8534, -0.2703, -0.4458, -0.8534, -0.2703, -0.4458, 0.2162, -0.7803, 0.5869, 0.2162, -0.7803, 0.5869, 0.2162, -0.7803, 0.5869, -0.7381, -0.05243, 0.6727, -0.7381, -0.05243, 0.6727, -0.7381, -0.05243, 0.6727, -0.6117, 0.1602, 0.7747, -0.6117, 0.1602, 0.7747, -0.6117, 0.1602, 0.7747, 0.6095, 0.771, 0.1847, 0.6095, 0.771, 0.1847, 0.6095, 0.771, 0.1847, -0.09314, 0.9896, -0.1095, -0.09314, 0.9896, -0.1095, -0.09314, 0.9896, -0.1095, 0.2972, -0.7469, -0.5948, 0.2972, -0.7469, -0.5948, 0.2972, -0.7469, -0.5948, -0.9483, -0.05559, 0.3124, -0.9483, -0.05559, 0.3124, -0.9483, -0.05559, 0.3124, 0.632, 0.6597, 0.4068, 0.632, 0.6597, 0.4068, 0.632, 0.6597, 0.4068, 0.5792, -0.6207, 0.5284, 0.5792, -0.6207, 0.5284, 0.5792, -0.6207, 0.5284, 0.8383, 0.5157, -0.1769, 0.8383, 0.5157, -0.1769, 0.8383, 0.5157, -0.1769, -0.9593, 0.1388, -0.246, -0.9593, 0.1388, -0.246, -0.9593, 0.1388, -0.246, -0.7024, 0.6521, 0.2853, -0.7024, 0.6521, 0.2853, -0.7024, 0.6521, 0.2853, 0.97, -0.239, 0.04549, 0.97, -0.239, 0.04549, 0.97, -0.239, 0.04549, -0.9056, -0.2341, -0.3535, -0.9056, -0.2341, -0.3535, -0.9056, -0.2341, -0.3535, -0.4636, 0.8859, -0.01498, -0.4636, 0.8859, -0.01498, -0.4636, 0.8859, -0.01498, 0.9676, 0.08407, 0.238, 0.9676, 0.08407, 0.238, 0.9676, 0.08407, 0.238, -0.4859, -0.8737, -0.02399, -0.4859, -0.8737, -0.02399, -0.4859, -0.8737, -0.02399, -0.7746, 0.5573, 0.299, -0.7746, 0.5573, 0.299, -0.7746, 0.5573, 0.299, 0.9018, 0.3308, 0.2781, 0.9018, 0.3308, 0.2781, 0.9018, 0.3308, 0.2781, 0.52, 0.8274, -0.2124, 0.52, 0.8274, -0.2124, 0.52, 0.8274, -0.2124, -0.3839, -0.9205, 0.07337, -0.3839, -0.9205, 0.07337, -0.3839, -0.9205, 0.07337, 0.2549, -0.9024, 0.3474, 0.2549, -0.9024, 0.3474, 0.2549, -0.9024, 0.3474, 0.2347, 0.7409, 0.6292, 0.2347, 0.7409, 0.6292, 0.2347, 0.7409, 0.6292, 0.7628, -0.6178, -0.1907, 0.7628, -0.6178, -0.1907, 0.7628, -0.6178, -0.1907, 0.3253, -0.9438, 0.05805, 0.3253, -0.9438, 0.05805, 0.3253, -0.9438, 0.05805, 0.6963, -0.7167, 0.03955, 0.6963, -0.7167, 0.03955, 0.6963, -0.7167, 0.03955, -0.5812, 0.6878, -0.4349, -0.5812, 0.6878, -0.4349, -0.5812, 0.6878, -0.4349, 0.9573, 0.2808, 0.06889, 0.9573, 0.2808, 0.06889, 0.9573, 0.2808, 0.06889, -0.8933, 0.357, -0.273, -0.8933, 0.357, -0.273, -0.8933, 0.357, -0.273, -0.2625, -0.6627, 0.7014, -0.2625, -0.6627, 0.7014, -0.2625, -0.6627, 0.7014, -0.2902, -0.8542, -0.4313, -0.2902, -0.8542, -0.4313, -0.2902, -0.8542, -0.4313, 0.9998, -0.0156, -0.01247, 0.9998, -0.0156, -0.01247, 0.9998, -0.0156, -0.01247, -0.3988, 0.814, 0.4223, -0.3988, 0.814, 0.4223, -0.3988, 0.814, 0.4223, -0.193, -0.8484, 0.4929, -0.193, -0.8484, 0.4929, -0.193, -0.8484, 0.4929, 0.5512, -0.683, 0.4792, 0.5512, -0.683, 0.4792, 0.5512, -0.683, 0.4792, -0.9901, -0.03156, 0.1364, -0.9901, -0.03156, 0.1364, -0.9901, -0.03156, 0.1364, 0.9603, -0.1685, 0.2223, 0.9603, -0.1685, 0.2223, 0.9603, -0.1685, 0.2223, -0.2082, 0.9119, -0.3537, -0.2082, 0.9119, -0.3537, -0.2082, 0.9119, -0.3537, 0.4726, 0.7809, -0.4085, 0.4726, 0.7809, -0.4085, 0.4726, 0.7809, -0.4085, -0.6864, -0.6853, 0.2432, -0.6864, -0.6853, 0.2432, -0.6864, -0.6853, 0.2432, -0.8426, -0.4967, 0.2081, -0.8426, -0.4967, 0.2081, -0.8426, -0.4967, 0.2081, 0.9359, -0.3127, 0.1619, 0.9359, -0.3127, 0.1619, 0.9359, -0.3127, 0.1619, 0.8262, 0.4684, -0.3131, 0.8262, 0.4684, -0.3131, 0.8262, 0.4684, -0.3131, -0.9372, 0.3116, -0.1569, -0.9372, 0.3116, -0.1569, -0.9372, 0.3116, -0.1569, -0.5859, 0.8104, 0.0009383, -0.5859, 0.8104, 0.0009383, -0.5859, 0.8104, 0.0009383, -0.4146, 0.849, -0.3275, -0.4146, 0.849, -0.3275, -0.4146, 0.849, -0.3275, -0.2012, -0.7764, 0.5973, -0.2012, -0.7764, 0.5973, -0.2012, -0.7764, 0.5973, 0.775, 0.4367, 0.4569, 0.775, 0.4367, 0.4569, 0.775, 0.4367, 0.4569, -0.1606, 0.7112, -0.6843, -0.1606, 0.7112, -0.6843, -0.1606, 0.7112, -0.6843, 0.2544, -0.5689, 0.7821, 0.2544, -0.5689, 0.7821, 0.2544, -0.5689, 0.7821, -0.9033, 0.1965, 0.3813, -0.9033, 0.1965, 0.3813, -0.9033, 0.1965, 0.3813, 0.698, -0.6213, 0.3561, 0.698, -0.6213, 0.3561, 0.698, -0.6213, 0.3561, 0.5559, 0.6979, 0.4515, 0.5559, 0.6979, 0.4515, 0.5559, 0.6979, 0.4515, -0.7999, 0.6, -0.01078, -0.7999, 0.6, -0.01078, -0.7999, 0.6, -0.01078, 0.9901, 0.01323, 0.1399, 0.9901, 0.01323, 0.1399, 0.9901, 0.01323, 0.1399, -0.7879, 0.6051, 0.1143, -0.7879, 0.6051, 0.1143, -0.7879, 0.6051, 0.1143, -0.8525, -0.5227, 0.004971, -0.8525, -0.5227, 0.004971, -0.8525, -0.5227, 0.004971, -0.1485, -0.9678, -0.2032, -0.1485, -0.9678, -0.2032, -0.1485, -0.9678, -0.2032, -0.9266, 0.3758, 0.01256, -0.9266, 0.3758, 0.01256, -0.9266, 0.3758, 0.01256, -0.8955, -0.4402, 0.06538, -0.8955, -0.4402, 0.06538, -0.8955, -0.4402, 0.06538, -0.8814, -0.4701, 0.04527, -0.8814, -0.4701, 0.04527, -0.8814, -0.4701, 0.04527, 0.8717, 0.4681, 0.1447, 0.8717, 0.4681, 0.1447, 0.8717, 0.4681, 0.1447, -0.7461, -0.6206, 0.2413, -0.7461, -0.6206, 0.2413, -0.7461, -0.6206, 0.2413, 0.09688, -0.9912, -0.09028, 0.09688, -0.9912, -0.09028, 0.09688, -0.9912, -0.09028, -0.1765, 0.9738, -0.1432, -0.1765, 0.9738, -0.1432, -0.1765, 0.9738, -0.1432, -0.1765, 0.9738, -0.1432, 0.6287, -0.7702, -0.1078, 0.6287, -0.7702, -0.1078, 0.6287, -0.7702, -0.1078, -0.4521, 0.4418, -0.7749, -0.4521, 0.4418, -0.7749, -0.4521, 0.4418, -0.7749, -0.5414, 0.8373, -0.07639, -0.5414, 0.8373, -0.07639, -0.5414, 0.8373, -0.07639, -0.9374, -0.05665, 0.3436, -0.9374, -0.05665, 0.3436, -0.9374, -0.05665, 0.3436, -0.4132, 0.7482, -0.5192, -0.4132, 0.7482, -0.5192, -0.4132, 0.7482, -0.5192, 0.3033, 0.9525, 0.02621, 0.3033, 0.9525, 0.02621, 0.3033, 0.9525, 0.02621, -0.9321, 0.1578, -0.3259, -0.9321, 0.1578, -0.3259, -0.9321, 0.1578, -0.3259, -0.9856, -0.008211, 0.1691, -0.9856, -0.008211, 0.1691, -0.9856, -0.008211, 0.1691, 0.903, -0.3991, -0.1593, 0.9066, -0.3901, -0.1609, 0.9043, -0.3958, -0.1599, 0.9066, -0.3901, -0.1609, 0.908, -0.3865, -0.1615, 0.9043, -0.3958, -0.1599, -0.6345, -0.7035, 0.3202, -0.6345, -0.7035, 0.3202, -0.6345, -0.7035, 0.3202, 0.1597, -0.9771, 0.1405, 0.1597, -0.9771, 0.1405, 0.1597, -0.9771, 0.1405, 0.1597, -0.9771, 0.1405, 0.7673, -0.593, 0.2441, 0.7673, -0.593, 0.2441, 0.7673, -0.593, 0.2441, 0.0606, -0.9828, 0.1747, 0.0606, -0.9828, 0.1747, 0.0606, -0.9828, 0.1747, -0.08811, 0.98, -0.1784, -0.08811, 0.98, -0.1784, -0.08811, 0.98, -0.1784, 0.8226, 0.5521, -0.1362, 0.8226, 0.5521, -0.1362, 0.8226, 0.5521, -0.1362, -0.03761, -0.9838, 0.1755, -0.03761, -0.9838, 0.1755, -0.03761, -0.9838, 0.1755, -0.03527, 0.9702, -0.2396, -0.03527, 0.9702, -0.2396, -0.03527, 0.9702, -0.2396, 0.9609, -0.06092, 0.2701, 0.9609, -0.06092, 0.2701, 0.9609, -0.06092, 0.2701, 0.8383, -0.4527, 0.3037, 0.8383, -0.4527, 0.3037, 0.8383, -0.4527, 0.3037, -0.4209, -0.8896, 0.1776, -0.4209, -0.8896, 0.1776, -0.4209, -0.8896, 0.1776, 0.7917, -0.05419, -0.6085, 0.7917, -0.05419, -0.6085, 0.7917, -0.05419, -0.6085, -0.7044, -0.6235, 0.3392, -0.7044, -0.6235, 0.3392, -0.7044, -0.6235, 0.3392, -0.9855, -0.008474, -0.1695, -0.9855, -0.008474, -0.1695, -0.9855, -0.008474, -0.1695, -0.7974, -0.5634, -0.216, -0.7974, -0.5634, -0.216, -0.7974, -0.5634, -0.216, -0.0286, 0.9976, 0.06332, -0.0286, 0.9976, 0.06332, -0.0286, 0.9976, 0.06332, 0.4911, 0.8306, 0.2625, 0.4911, 0.8306, 0.2625, 0.4911, 0.8306, 0.2625, 0.9551, 0.05923, 0.2904, 0.9551, 0.05923, 0.2904, 0.9551, 0.05923, 0.2904, 0.8872, 0.02986, -0.4605, 0.8872, 0.02986, -0.4605, 0.8872, 0.02986, -0.4605, 0.1777, -0.9291, -0.3242, 0.1777, -0.9291, -0.3242, 0.1777, -0.9291, -0.3242, -0.4218, 0.5055, 0.7527, -0.4218, 0.5055, 0.7527, -0.4218, 0.5055, 0.7527, -0.7696, 0.5311, -0.3545, -0.7696, 0.5311, -0.3545, -0.7696, 0.5311, -0.3545, -0.4518, -0.812, -0.3694, -0.4518, -0.812, -0.3694, -0.4518, -0.812, -0.3694, 0.8096, -0.01532, 0.5868, 0.8096, -0.01532, 0.5868, 0.8096, -0.01532, 0.5868, -0.05429, -0.9924, -0.1107, -0.05429, -0.9924, -0.1107, -0.05429, -0.9924, -0.1107, 0.9084, 0.04152, 0.4161, 0.9084, 0.04152, 0.4161, 0.9084, 0.04152, 0.4161, 0.5137, 0.8376, 0.186, 0.5137, 0.8376, 0.186, 0.5137, 0.8376, 0.186, 0.02276, 0.9904, -0.136, 0.02276, 0.9904, -0.136, 0.02276, 0.9904, -0.136, 0.8963, 0.3618, -0.2564, 0.8963, 0.3618, -0.2564, 0.8963, 0.3618, -0.2564, -0.8656, -0.1582, 0.4751, -0.8656, -0.1582, 0.4751, -0.8656, -0.1582, 0.4751, -0.8656, -0.1582, 0.4751, -0.8162, 0.5615, 0.1362, -0.8162, 0.5615, 0.1362, -0.8162, 0.5615, 0.1362, -0.9771, 0.05848, 0.2045, -0.9771, 0.05848, 0.2045, -0.9771, 0.05848, 0.2045, 0.8669, 0.1064, -0.487, 0.8669, 0.1064, -0.487, 0.8669, 0.1064, -0.487, -0.5023, -0.8462, 0.1776, -0.5023, -0.8462, 0.1776, -0.5023, -0.8462, 0.1776, -0.4639, 0.7059, 0.5352, -0.4639, 0.7059, 0.5352, -0.4639, 0.7059, 0.5352, 0.4494, -0.783, 0.4301, 0.4494, -0.783, 0.4301, 0.4494, -0.783, 0.4301, -0.7987, -0.3965, -0.4526, -0.7987, -0.3965, -0.4526, -0.7987, -0.3965, -0.4526, 0.2787, -0.9068, 0.3163, 0.2787, -0.9068, 0.3163, 0.2787, -0.9068, 0.3163, 0.8951, -0.3067, -0.3236, 0.8951, -0.3067, -0.3236, 0.8951, -0.3067, -0.3236, -0.9234, 0.2155, 0.3177, -0.9234, 0.2155, 0.3177, -0.9234, 0.2155, 0.3177, 0.6875, 0.7214, 0.08284, 0.6875, 0.7214, 0.08284, 0.6875, 0.7214, 0.08284, -0.5518, 0.2879, -0.7827, -0.5518, 0.2879, -0.7827, -0.5518, 0.2879, -0.7827, 0.6562, 0.1265, 0.7439, 0.6562, 0.1265, 0.7439, 0.6562, 0.1265, 0.7439, 0.6167, 0.7381, 0.2738, 0.6167, 0.7381, 0.2738, 0.6167, 0.7381, 0.2738, -0.4722, -0.8479, 0.2411, -0.4722, -0.8479, 0.2411, -0.4722, -0.8479, 0.2411, -0.05102, 0.7725, 0.6329, -0.05102, 0.7725, 0.6329, -0.05102, 0.7725, 0.6329, 0.6158, 0.1549, -0.7725, 0.6158, 0.1549, -0.7725, 0.6158, 0.1549, -0.7725, 0.7144, -0.6881, -0.1269, 0.7144, -0.6881, -0.1269, 0.7144, -0.6881, -0.1269, -0.09243, 0.9421, -0.3225, -0.09243, 0.9421, -0.3225, -0.09243, 0.9421, -0.3225, 0.6754, 0.5832, -0.4514, 0.6754, 0.5832, -0.4514, 0.6754, 0.5832, -0.4514, 0.4122, -0.9026, 0.1244, 0.4122, -0.9026, 0.1244, 0.4122, -0.9026, 0.1244, 0.9179, 0.3965, 0.01891, 0.9179, 0.3965, 0.01891, 0.9179, 0.3965, 0.01891, 0.9179, 0.3965, 0.01891, 0.6494, 0.5286, 0.5467, 0.6494, 0.5286, 0.5467, 0.6494, 0.5286, 0.5467, -0.03033, 0.67, -0.7417, -0.03033, 0.67, -0.7417, -0.03033, 0.67, -0.7417, 0.8741, -0.3961, 0.2812, 0.8741, -0.3961, 0.2812, 0.8741, -0.3961, 0.2812, -0.4078, -0.4581, 0.7899, -0.4078, -0.4581, 0.7899, -0.4078, -0.4581, 0.7899, -0.9709, 0.1681, 0.1705, -0.9709, 0.1681, 0.1705, -0.9709, 0.1681, 0.1705, -0.06382, 0.9151, -0.3982, -0.06382, 0.9151, -0.3982, -0.06382, 0.9151, -0.3982, 0.9168, -0.136, 0.3755, 0.9168, -0.136, 0.3755, 0.9168, -0.136, 0.3755, -0.844, -0.5361, 0.01512, -0.844, -0.5361, 0.01512, -0.844, -0.5361, 0.01512, 0.7467, 0.4624, 0.4781, 0.7467, 0.4624, 0.4781, 0.7467, 0.4624, 0.4781, -0.02773, -0.9498, 0.3116, -0.02773, -0.9498, 0.3116, -0.02773, -0.9498, 0.3116, -0.6837, 0.4375, -0.5841, -0.6837, 0.4375, -0.5841, -0.6837, 0.4375, -0.5841, -0.6478, 0.7555, 0.09796, -0.6478, 0.7555, 0.09796, -0.6478, 0.7555, 0.09796, 0.254, -0.9629, 0.09067, 0.254, -0.9629, 0.09067, 0.254, -0.9629, 0.09067, 0.254, -0.9629, 0.09067, 0.45, -0.8881, -0.09378, 0.45, -0.8881, -0.09378, 0.45, -0.8881, -0.09378, -0.466, -0.8822, 0.06767, -0.466, -0.8822, 0.06767, -0.466, -0.8822, 0.06767, 0.4718, 0.318, 0.8224, 0.4718, 0.318, 0.8224, 0.4718, 0.318, 0.8224, 0.4844, 0.4325, 0.7605, 0.4844, 0.4325, 0.7605, 0.4844, 0.4325, 0.7605, -0.1805, -0.9415, -0.2847, -0.1805, -0.9415, -0.2847, -0.1805, -0.9415, -0.2847, -0.2375, -0.8814, -0.4083, -0.2375, -0.8814, -0.4083, -0.2375, -0.8814, -0.4083, -0.9167, 0.2347, -0.3234, -0.9167, 0.2347, -0.3234, -0.9167, 0.2347, -0.3234, 0.9095, 0.404, 0.09781, 0.9095, 0.404, 0.09781, 0.9095, 0.404, 0.09781, -0.5236, 0.2369, -0.8183, -0.5236, 0.2369, -0.8183, -0.5236, 0.2369, -0.8183, 0.7177, -0.04, 0.6952, 0.7177, -0.04, 0.6952, 0.7177, -0.04, 0.6952, 0.4084, -0.7958, 0.4471, 0.4084, -0.7958, 0.4471, 0.4084, -0.7958, 0.4471, -0.02756, 0.8305, -0.5564, -0.02756, 0.8305, -0.5564, -0.02756, 0.8305, -0.5564, 0.6767, -0.1643, 0.7177, 0.6767, -0.1643, 0.7177, 0.6767, -0.1643, 0.7177, -0.5975, -0.7811, -0.1815, -0.5975, -0.7811, -0.1815, -0.5975, -0.7811, -0.1815, 0.4718, 0.881, 0.03402, 0.4718, 0.881, 0.03402, 0.4718, 0.881, 0.03402, 0.8798, -0.341, 0.3312, 0.8798, -0.341, 0.3312, 0.8798, -0.341, 0.3312, 0.6061, -0.7237, 0.33, 0.6061, -0.7237, 0.33, 0.6061, -0.7237, 0.33, -0.1593, -0.9808, 0.1124, -0.1593, -0.9808, 0.1124, -0.1593, -0.9808, 0.1124, -0.9332, -0.2943, -0.2063, -0.9332, -0.2943, -0.2063, -0.9332, -0.2943, -0.2063, 0.753, 0.5289, -0.3915, 0.753, 0.5289, -0.3915, 0.753, 0.5289, -0.3915, -0.885, 0.08943, -0.457, -0.885, 0.08943, -0.457, -0.885, 0.08943, -0.457, -0.1361, -0.5564, 0.8197, -0.1361, -0.5564, 0.8197, -0.1361, -0.5564, 0.8197, -0.6042, 0.6613, -0.4445, -0.6042, 0.6613, -0.4445, -0.6042, 0.6613, -0.4445, 0.1192, 0.04107, 0.992, 0.1192, 0.04107, 0.992, 0.1192, 0.04107, 0.992, -0.901, -0.1895, -0.3903, -0.901, -0.1895, -0.3903, -0.901, -0.1895, -0.3903, -0.901, -0.1895, -0.3903, 0.6411, -0.7644, 0.06863, 0.6411, -0.7644, 0.06863, 0.6411, -0.7644, 0.06863, 0.4987, -0.8659, 0.03948, 0.4987, -0.8659, 0.03948, 0.4987, -0.8659, 0.03948, 0.3712, 0.7576, -0.5368, 0.3712, 0.7576, -0.5368, 0.3712, 0.7576, -0.5368, -0.8366, 0.1731, 0.5198, -0.8366, 0.1731, 0.5198, -0.8366, 0.1731, 0.5198, 0.7249, 0.6835, 0.08519, 0.7249, 0.6835, 0.08519, 0.7249, 0.6835, 0.08519, -0.6807, -0.4057, 0.61, -0.6807, -0.4057, 0.61, -0.6807, -0.4057, 0.61, -0.6807, -0.4057, 0.61, 0.7439, 0.6627, 0.08607, 0.7439, 0.6627, 0.08607, 0.7439, 0.6627, 0.08607, 0.005626, 0.9688, -0.2478, 0.005626, 0.9688, -0.2478, 0.005626, 0.9688, -0.2478, 0.6015, -0.7887, -0.1273, 0.6015, -0.7887, -0.1273, 0.6015, -0.7887, -0.1273, -0.2933, -0.9462, -0.1363, -0.2933, -0.9462, -0.1363, -0.2933, -0.9462, -0.1363, -0.2933, -0.9462, -0.1363, 0.001574, 0.9365, -0.3506, 0.001574, 0.9365, -0.3506, 0.001574, 0.9365, -0.3506, 0.392, 0.9199, -0.007965, 0.392, 0.9199, -0.007965, 0.392, 0.9199, -0.007965, 0.3789, -0.448, 0.8098, 0.3789, -0.448, 0.8098, 0.3789, -0.448, 0.8098, -0.9394, -0.2754, 0.204, -0.9394, -0.2754, 0.204, -0.9394, -0.2754, 0.204, -0.9394, -0.2754, 0.204, 0.9147, 0.3244, -0.241, 0.9147, 0.3244, -0.241, 0.9147, 0.3244, -0.241, 0.9147, 0.3244, -0.241, 0.1887, -0.8909, 0.4131, 0.1887, -0.8909, 0.4131, 0.1887, -0.8909, 0.4131, 0.1887, -0.8909, 0.4131, -0.451, 0.8923, 0.01797, -0.451, 0.8923, 0.01797, -0.451, 0.8923, 0.01797, -0.1102, -0.7877, -0.6061, -0.1102, -0.7877, -0.6061, -0.1102, -0.7877, -0.6061, 0.405, -0.9106, -0.08239, 0.405, -0.9106, -0.08239, 0.405, -0.9106, -0.08239, 0.2004, 0.7078, 0.6774, 0.2004, 0.7078, 0.6774, 0.2004, 0.7078, 0.6774, -0.8478, -0.02783, 0.5296, -0.8478, -0.02783, 0.5296, -0.8478, -0.02783, 0.5296, 0.4536, 0.8137, -0.3634, 0.4536, 0.8137, -0.3634, 0.4536, 0.8137, -0.3634, 0.4024, -0.9139, -0.05276, 0.4024, -0.9139, -0.05276, 0.4024, -0.9139, -0.05276, -0.8229, 0.3029, 0.4807, -0.8229, 0.3029, 0.4807, -0.8229, 0.3029, 0.4807, 0.8204, 0.3499, -0.4523, 0.8204, 0.3499, -0.4523, 0.8204, 0.3499, -0.4523, 0.8204, 0.3499, -0.4523, -0.9788, -0.1034, -0.1766, -0.9788, -0.1034, -0.1766, -0.9788, -0.1034, -0.1766, -0.3201, 0.7413, 0.5899, -0.3201, 0.7413, 0.5899, -0.3201, 0.7413, 0.5899, -0.7537, -0.6423, 0.1391, -0.7537, -0.6423, 0.1391, -0.7537, -0.6423, 0.1391, -0.7537, -0.6423, 0.1391, 0.5681, -0.5672, 0.5963, 0.5681, -0.5672, 0.5963, 0.5681, -0.5672, 0.5963, 0.5681, -0.5672, 0.5963, 0.2552, 0.8516, 0.4579, 0.2552, 0.8516, 0.4579, 0.2552, 0.8516, 0.4579, 0.6796, -0.7256, 0.1075, 0.6796, -0.7256, 0.1075, 0.6796, -0.7256, 0.1075, 0.6261, 0.1986, -0.754, 0.6261, 0.1986, -0.754, 0.6261, 0.1986, -0.754, 0.3514, -0.9207, 0.1696, 0.3514, -0.9207, 0.1696, 0.3514, -0.9207, 0.1696, 0.6141, -0.2331, 0.754, 0.6141, -0.2331, 0.754, 0.6141, -0.2331, 0.754, -0.4952, 0.4653, -0.7337, -0.4952, 0.4653, -0.7337, -0.4952, 0.4653, -0.7337, -0.742, -0.487, -0.4607, -0.742, -0.487, -0.4607, -0.742, -0.487, -0.4607, -0.9606, -0.2275, 0.1594, -0.9606, -0.2275, 0.1594, -0.9606, -0.2275, 0.1594, -0.9606, -0.2275, 0.1594, -0.8972, -0.378, -0.2286, -0.8972, -0.378, -0.2286, -0.8972, -0.378, -0.2286, -0.8972, -0.378, -0.2286, -0.1564, 0.5527, 0.8186, -0.1564, 0.5527, 0.8186, -0.1564, 0.5527, 0.8186, -0.8112, -0.2817, -0.5124, -0.8112, -0.2817, -0.5124, -0.8112, -0.2817, -0.5124, -0.8112, -0.2817, -0.5124, 0.7357, -0.237, -0.6345, 0.7357, -0.237, -0.6345, 0.7357, -0.237, -0.6345, -0.4382, 0.8294, -0.3466, -0.4382, 0.8294, -0.3466, -0.4382, 0.8294, -0.3466, 0.7977, -0.2521, -0.5479, 0.7977, -0.2521, -0.5479, 0.7977, -0.2521, -0.5479, -0.2392, -0.5127, 0.8246, -0.2392, -0.5127, 0.8246, -0.2392, -0.5127, 0.8246, 0.488, -0.7086, -0.5097, 0.488, -0.7086, -0.5097, 0.488, -0.7086, -0.5097, 0.488, -0.7086, -0.5097, -0.06065, 0.9765, 0.207, -0.06065, 0.9765, 0.207, -0.06065, 0.9765, 0.207, 0.8903, -0.238, 0.3883, 0.8903, -0.238, 0.3883, 0.8903, -0.238, 0.3883, 0.5446, 0.7998, 0.2526, 0.5446, 0.7998, 0.2526, 0.5446, 0.7998, 0.2526, 0.8965, -0.09219, 0.4334, 0.8965, -0.09219, 0.4334, 0.8965, -0.09219, 0.4334, 0.8965, -0.09219, 0.4334, -0.9437, -0.3181, 0.09051, -0.9437, -0.3181, 0.09051, -0.9437, -0.3181, 0.09051, -0.002752, -0.8966, 0.4428, -0.002752, -0.8966, 0.4428, -0.002752, -0.8966, 0.4428, -0.4532, 0.2434, -0.8576, -0.4532, 0.2434, -0.8576, -0.4532, 0.2434, -0.8576, 0.6093, 0.6231, 0.4904, 0.6093, 0.6231, 0.4904, 0.6093, 0.6231, 0.4904, 0.9004, -0.2432, -0.3607, 0.9004, -0.2432, -0.3607, 0.9004, -0.2432, -0.3607, 0.03626, 0.7003, -0.7129, 0.03626, 0.7003, -0.7129, 0.03626, 0.7003, -0.7129, 0.7048, 0.1147, 0.7001, 0.7048, 0.1147, 0.7001, 0.7048, 0.1147, 0.7001, 0.7048, 0.1147, 0.7001, -0.7709, -0.5742, 0.2757, -0.7709, -0.5742, 0.2757, -0.7709, -0.5742, 0.2757, -0.5007, 0.5272, -0.6866, -0.5007, 0.5272, -0.6866, -0.5007, 0.5272, -0.6866, -0.1011, -0.6985, 0.7085, -0.1011, -0.6985, 0.7085, -0.1011, -0.6985, 0.7085, -0.4695, 0.4474, 0.7611, -0.4695, 0.4474, 0.7611, -0.4695, 0.4474, 0.7611, 0.745, -0.0668, -0.6637, 0.745, -0.0668, -0.6637, 0.745, -0.0668, -0.6637, -0.5759, -0.7941, -0.1945, -0.5759, -0.7941, -0.1945, -0.5759, -0.7941, -0.1945, -0.1092, 0.9883, -0.1063, -0.1092, 0.9883, -0.1063, -0.1092, 0.9883, -0.1063, 0.4863, -0.1616, 0.8587, 0.4863, -0.1616, 0.8587, 0.4863, -0.1616, 0.8587, -0.4508, -0.6573, -0.6039, -0.4508, -0.6573, -0.6039, -0.4508, -0.6573, -0.6039, -0.1164, -0.9895, -0.08509, -0.1164, -0.9895, -0.08509, -0.1164, -0.9895, -0.08509, -0.9971, 0.05297, -0.05463, -0.9971, 0.05297, -0.05463, -0.9971, 0.05297, -0.05463, -0.3953, 0.9155, 0.07483, -0.3953, 0.9155, 0.07483, -0.3953, 0.9155, 0.07483, -0.1399, 0.976, 0.1672, -0.1399, 0.976, 0.1672, -0.1399, 0.976, 0.1672, 0.5935, 0.4405, 0.6735, 0.5935, 0.4405, 0.6735, 0.5935, 0.4405, 0.6735, 0.6796, -0.3278, 0.6563, 0.6796, -0.3278, 0.6563, 0.6796, -0.3278, 0.6563, -0.4587, -0.7998, 0.3873, -0.4587, -0.7998, 0.3873, -0.4587, -0.7998, 0.3873, -0.2719, -0.86, -0.4318, -0.2719, -0.86, -0.4318, -0.2719, -0.86, -0.4318, -0.2719, -0.86, -0.4318, -0.3746, 0.9003, -0.2215, -0.3746, 0.9003, -0.2215, -0.3746, 0.9003, -0.2215, -0.3746, 0.9003, -0.2215, 0.5002, 0.8656, 0.02413, 0.5002, 0.8656, 0.02413, 0.5002, 0.8656, 0.02413, 0.5002, 0.8656, 0.02413, 0.6798, -0.7027, 0.2099, 0.6798, -0.7027, 0.2099, 0.6798, -0.7027, 0.2099, -0.2469, -0.5943, 0.7654, -0.2469, -0.5943, 0.7654, -0.2469, -0.5943, 0.7654, -0.71, -0.07428, 0.7003, -0.71, -0.07428, 0.7003, -0.71, -0.07428, 0.7003, -0.05281, 0.8976, 0.4377, -0.05281, 0.8976, 0.4377, -0.05281, 0.8976, 0.4377, -0.5762, -0.3473, -0.7399, -0.5762, -0.3473, -0.7399, -0.5762, -0.3473, -0.7399, 0.1784, -0.8315, -0.526, 0.1784, -0.8315, -0.526, 0.1784, -0.8315, -0.526, 0.7516, 0.3189, 0.5774, 0.7516, 0.3189, 0.5774, 0.7516, 0.3189, 0.5774, -0.5547, 0.2445, -0.7953, -0.5547, 0.2445, -0.7953, -0.5547, 0.2445, -0.7953, -0.6678, -0.5077, -0.5443, -0.6678, -0.5077, -0.5443, -0.6678, -0.5077, -0.5443, 0.5682, 0.1869, 0.8014, 0.5682, 0.1869, 0.8014, 0.5682, 0.1869, 0.8014, 0.5682, 0.1869, 0.8014, 0.5473, -0.3158, 0.7751, 0.5473, -0.3158, 0.7751, 0.5473, -0.3158, 0.7751, -0.2906, -0.6188, 0.7298, -0.2906, -0.6188, 0.7298, -0.2906, -0.6188, 0.7298, -0.3582, 0.9144, 0.1885, -0.3582, 0.9144, 0.1885, -0.3582, 0.9144, 0.1885, -0.427, 0.5942, -0.6816, -0.427, 0.5942, -0.6816, -0.427, 0.5942, -0.6816, -0.2288, -0.9255, 0.3018, -0.2288, -0.9255, 0.3018, -0.2288, -0.9255, 0.3018, -0.2288, -0.9255, 0.3018, -0.2492, -0.9679, 0.03228, -0.2492, -0.9679, 0.03228, -0.2492, -0.9679, 0.03228, -0.6178, 0.7666, -0.1751, -0.6178, 0.7666, -0.1751, -0.6178, 0.7666, -0.1751, 0.8893, 0.1788, 0.421, 0.8893, 0.1788, 0.421, 0.8893, 0.1788, 0.421, -0.2001, -0.9774, -0.06762, -0.2001, -0.9774, -0.06762, -0.2001, -0.9774, -0.06762, 0.7091, -0.63, -0.3167, 0.7091, -0.63, -0.3167, 0.7091, -0.63, -0.3167, -0.1263, 0.933, 0.337, -0.1263, 0.933, 0.337, -0.1263, 0.933, 0.337, 0.4048, 0.9112, 0.07693, 0.4048, 0.9112, 0.07693, 0.4048, 0.9112, 0.07693, 0.9624, -0.006814, 0.2716, 0.9624, -0.006814, 0.2716, 0.9624, -0.006814, 0.2716, -0.4193, 0.6643, 0.6187, -0.4193, 0.6643, 0.6187, -0.4193, 0.6643, 0.6187, -0.4193, 0.6643, 0.6187, -0.2481, -0.9546, -0.1647, -0.2481, -0.9546, -0.1647, -0.2481, -0.9546, -0.1647, -0.5258, 0.695, -0.4905, -0.5258, 0.695, -0.4905, -0.5258, 0.695, -0.4905, -0.5258, 0.695, -0.4905, 0.7607, -0.1946, -0.6192, 0.7607, -0.1946, -0.6192, 0.7607, -0.1946, -0.6192, -0.5252, -0.8506, -0.02424, -0.5252, -0.8506, -0.02424, -0.5252, -0.8506, -0.02424, -0.5252, -0.8506, -0.02424, 0.8363, -0.2567, 0.4844, 0.8363, -0.2567, 0.4844, 0.8363, -0.2567, 0.4844, -0.5184, -0.6878, 0.5081, -0.5184, -0.6878, 0.5081, -0.5184, -0.6878, 0.5081, -0.5184, -0.6878, 0.5081, -0.653, 0.7221, 0.2282, -0.653, 0.7221, 0.2282, -0.653, 0.7221, 0.2282, -0.07194, -0.9965, -0.04154, -0.07194, -0.9965, -0.04154, -0.07194, -0.9965, -0.04154, -0.07194, -0.9965, -0.04154, -0.2895, 0.9568, -0.02634, -0.2895, 0.9568, -0.02634, -0.2895, 0.9568, -0.02634, 0.03863, 0.9343, 0.3544, 0.03863, 0.9343, 0.3544, 0.03863, 0.9343, 0.3544, 0.2681, -0.4493, -0.8522, 0.2681, -0.4493, -0.8522, 0.2681, -0.4493, -0.8522, -0.3014, -0.5954, 0.7448, -0.3014, -0.5954, 0.7448, -0.3014, -0.5954, 0.7448, -0.4162, -0.8484, 0.3271, -0.4162, -0.8484, 0.3271, -0.4162, -0.8484, 0.3271, -0.5251, 0.07395, 0.8478, -0.5251, 0.07395, 0.8478, -0.5251, 0.07395, 0.8478, -0.1295, 0.9285, 0.3481, -0.1295, 0.9285, 0.3481, -0.1295, 0.9285, 0.3481, 0.9541, 0.2923, 0.0654, 0.9541, 0.2923, 0.0654, 0.9541, 0.2923, 0.0654, 0.9541, 0.2923, 0.0654, 0.09758, -0.974, 0.2046, 0.09758, -0.974, 0.2046, 0.09758, -0.974, 0.2046, 0.09758, -0.974, 0.2046, -0.8745, 0.4366, 0.2111, -0.8745, 0.4366, 0.2111, -0.8745, 0.4366, 0.2111, -0.8745, 0.4366, 0.2111, 0.02264, 0.9331, -0.3589, 0.02264, 0.9331, -0.3589, 0.02264, 0.9331, -0.3589, 0.02264, 0.9331, -0.3589, 0.7976, -0.5887, -0.1314, 0.7976, -0.5887, -0.1314, 0.7976, -0.5887, -0.1314, -0.5444, -0.7936, 0.2717, -0.5444, -0.7936, 0.2717, -0.5444, -0.7936, 0.2717, -0.5444, -0.7936, 0.2717, 0.7628, 0.6355, 0.1195, 0.7628, 0.6355, 0.1195, 0.7628, 0.6355, 0.1195, 0.191, -0.7916, 0.5804, 0.191, -0.7916, 0.5804, 0.191, -0.7916, 0.5804, -0.7684, 0.2661, -0.582, -0.7684, 0.2661, -0.582, -0.7684, 0.2661, -0.582, 0.7895, 0.5887, 0.1734, 0.7895, 0.5887, 0.1734, 0.7895, 0.5887, 0.1734, 0.7475, 0.04482, -0.6627, 0.7475, 0.04482, -0.6627, 0.7475, 0.04482, -0.6627, -0.2157, -0.7269, 0.652, -0.2157, -0.7269, 0.652, -0.2157, -0.7269, 0.652, -0.8677, 0.008205, 0.4971, -0.8677, 0.008205, 0.4971, -0.8677, 0.008205, 0.4971, -0.5027, 0.8592, -0.09471, -0.5027, 0.8592, -0.09471, -0.5027, 0.8592, -0.09471, 0.9513, 0.2415, -0.1915, 0.9513, 0.2415, -0.1915, 0.9513, 0.2415, -0.1915, -0.349, -0.8703, 0.3476, -0.349, -0.8703, 0.3476, -0.349, -0.8703, 0.3476, -0.5122, 0.8508, -0.1171, -0.5122, 0.8508, -0.1171, -0.5122, 0.8508, -0.1171, -0.728, 0.5225, 0.4438, -0.728, 0.5225, 0.4438, -0.728, 0.5225, 0.4438, 0.732, 0.4039, -0.5487, 0.732, 0.4039, -0.5487, 0.732, 0.4039, -0.5487, 0.1814, -0.9672, 0.1777, 0.1814, -0.9672, 0.1777, 0.1814, -0.9672, 0.1777, -0.02956, -0.8033, -0.5948, -0.02956, -0.8033, -0.5948, -0.02956, -0.8033, -0.5948, 0.02294, -0.7704, -0.6372, 0.02294, -0.7704, -0.6372, 0.02294, -0.7704, -0.6372, -0.4239, 0.4342, 0.7948, -0.4239, 0.4342, 0.7948, -0.4239, 0.4342, 0.7948, 0.7555, 0.637, -0.1533, 0.7555, 0.637, -0.1533, 0.7555, 0.637, -0.1533, 0.4856, -0.8308, 0.2718, 0.4856, -0.8308, 0.2718, 0.4856, -0.8308, 0.2718, -0.799, 0.1829, 0.5729, -0.799, 0.1829, 0.5729, -0.799, 0.1829, 0.5729, 0.1572, 0.7407, -0.6532, 0.1572, 0.7407, -0.6532, 0.1572, 0.7407, -0.6532, 0.9843, 0.03399, -0.1732, 0.9843, 0.03399, -0.1732, 0.9843, 0.03399, -0.1732, -0.6226, -0.6482, -0.4384, -0.6226, -0.6482, -0.4384, -0.6226, -0.6482, -0.4384, -0.6226, -0.6482, -0.4384, -0.5348, 0.8371, -0.115, -0.5348, 0.8371, -0.115, -0.5348, 0.8371, -0.115, 0.9525, -0.3043, -0.00696, 0.9525, -0.3043, -0.00696, 0.9525, -0.3043, -0.00696, -0.7576, -0.5705, -0.3172, -0.7576, -0.5705, -0.3172, -0.7576, -0.5705, -0.3172, 0.1291, 0.827, 0.5472, 0.1291, 0.827, 0.5472, 0.1291, 0.827, 0.5472, 0.8642, -0.2117, -0.4565, 0.8642, -0.2117, -0.4565, 0.8642, -0.2117, -0.4565, 0.5129, 0.7388, -0.4372, 0.5129, 0.7388, -0.4372, 0.5129, 0.7388, -0.4372, 0.002917, -0.8068, 0.5908, 0.002917, -0.8068, 0.5908, 0.002917, -0.8068, 0.5908, -0.9517, -0.3065, 0.01579, -0.9517, -0.3065, 0.01579, -0.9517, -0.3065, 0.01579, 0.7596, 0.5868, 0.2804, 0.7596, 0.5868, 0.2804, 0.7596, 0.5868, 0.2804, -0.3599, 0.4958, -0.7903, -0.3599, 0.4958, -0.7903, -0.3599, 0.4958, -0.7903, -0.3599, 0.4958, -0.7903, -0.9854, 0.1669, -0.03298, -0.9854, 0.1669, -0.03298, -0.9854, 0.1669, -0.03298, 0.5583, -0.2628, 0.7869, 0.5583, -0.2628, 0.7869, 0.5583, -0.2628, 0.7869, 0.5583, -0.2628, 0.7869, 0.6948, 0.6886, -0.2076, 0.6948, 0.6886, -0.2076, 0.6948, 0.6886, -0.2076, 0.2811, -0.7897, -0.5453, 0.2811, -0.7897, -0.5453, 0.2811, -0.7897, -0.5453, 0.2811, -0.7897, -0.5453, -0.953, 0.1525, -0.2617, -0.953, 0.1525, -0.2617, -0.953, 0.1525, -0.2617, 0.554, 0.8275, 0.09158, 0.554, 0.8275, 0.09158, 0.554, 0.8275, 0.09158, 0.6035, -0.7973, -0.008365, 0.6035, -0.7973, -0.008365, 0.6035, -0.7973, -0.008365, -0.5853, 0.5617, 0.5848, -0.5853, 0.5617, 0.5848, -0.5853, 0.5617, 0.5848, 0.941, 0.03585, 0.3365, 0.941, 0.03585, 0.3365, 0.941, 0.03585, 0.3365, -0.3464, -0.5781, -0.7388, -0.3464, -0.5781, -0.7388, -0.3464, -0.5781, -0.7388, -0.9931, 0.1137, -0.02905, -0.9931, 0.1137, -0.02905, -0.9931, 0.1137, -0.02905, -0.9931, 0.1137, -0.02905, -0.9582, 0.2734, -0.08451, -0.9582, 0.2734, -0.08451, -0.9582, 0.2734, -0.08451, -0.9582, 0.2734, -0.08451, 0.5948, 0.6161, 0.5164, 0.5948, 0.6161, 0.5164, 0.5948, 0.6161, 0.5164, -0.8278, 0.4958, -0.2627, -0.8278, 0.4958, -0.2627, -0.8278, 0.4958, -0.2627, -0.3964, -0.5261, -0.7524, -0.3964, -0.5261, -0.7524, -0.3964, -0.5261, -0.7524, -0.5746, 0.6654, 0.4766, -0.5746, 0.6654, 0.4766, -0.5746, 0.6654, 0.4766, 0.7479, 0.6617, 0.05312, 0.7479, 0.6617, 0.05312, 0.7479, 0.6617, 0.05312, 0.7479, 0.6617, 0.05312, -0.03062, -0.8652, 0.5006, -0.03062, -0.8652, 0.5006, -0.03062, -0.8652, 0.5006, -0.03062, -0.8652, 0.5006, -0.9176, 0.2511, -0.3081, -0.9176, 0.2511, -0.3081, -0.9176, 0.2511, -0.3081, 0.7423, 0.6289, -0.2311, 0.7423, 0.6289, -0.2311, 0.7423, 0.6289, -0.2311, 0.6, -0.7679, -0.2242, 0.6, -0.7679, -0.2242, 0.6, -0.7679, -0.2242, 0.6, -0.7679, -0.2242, -0.596, 0.7755, 0.2086, -0.596, 0.7755, 0.2086, -0.596, 0.7755, 0.2086, 0.9552, 0.2831, 0.0858, 0.9552, 0.2831, 0.0858, 0.9552, 0.2831, 0.0858, -0.3308, -0.9297, -0.162, -0.3308, -0.9297, -0.162, -0.3308, -0.9297, -0.162, 0.2027, -0.9613, 0.1865, 0.2027, -0.9613, 0.1865, 0.2027, -0.9613, 0.1865, 0.9376, 0.251, -0.2405, 0.9376, 0.251, -0.2405, 0.9376, 0.251, -0.2405, 0.5929, 0.5305, -0.6058, 0.5929, 0.5305, -0.6058, 0.5929, 0.5305, -0.6058, 0.1114, -0.7799, 0.6159, 0.1114, -0.7799, 0.6159, 0.1114, -0.7799, 0.6159, 0.01442, -0.8002, 0.5996, 0.01442, -0.8002, 0.5996, 0.01442, -0.8002, 0.5996, 0.9818, 0.188, 0.0252, 0.9818, 0.188, 0.0252, 0.9818, 0.188, 0.0252, 0.9818, 0.188, 0.0252, -0.9626, 0.1312, 0.2369, -0.9626, 0.1312, 0.2369, -0.9626, 0.1312, 0.2369, -0.502, 0.7648, 0.4039, -0.502, 0.7648, 0.4039, -0.502, 0.7648, 0.4039, 0.2717, 0.956, 0.111, 0.2717, 0.956, 0.111, 0.2717, 0.956, 0.111, -0.4848, 0.5452, -0.6839, -0.4848, 0.5452, -0.6839, -0.4848, 0.5452, -0.6839, -0.4848, 0.5452, -0.6839, -0.2038, -0.6694, 0.7144, -0.2038, -0.6694, 0.7144, -0.2038, -0.6694, 0.7144, -0.3886, -0.8686, 0.3076, -0.3886, -0.8686, 0.3076, -0.3886, -0.8686, 0.3076, -0.3886, -0.8686, 0.3076, -0.6085, 0.691, 0.3901, -0.6085, 0.691, 0.3901, -0.6085, 0.691, 0.3901, 0.986, 0.1569, 0.05587, 0.986, 0.1569, 0.05587, 0.986, 0.1569, 0.05587, -0.4761, -0.7773, -0.4112, -0.4761, -0.7773, -0.4112, -0.4761, -0.7773, -0.4112, -0.4603, 0.8561, -0.235, -0.4603, 0.8561, -0.235, -0.4603, 0.8561, -0.235, -0.4603, 0.8561, -0.235, 0.8869, -0.3923, 0.2439, 0.8869, -0.3923, 0.2439, 0.8869, -0.3923, 0.2439, 0.8869, -0.3923, 0.2439, 0.9697, -0.2433, 0.02021, 0.9697, -0.2433, 0.02021, 0.9697, -0.2433, 0.02021, 0.9969, -0.0132, -0.07752, 0.9969, -0.0132, -0.07752, 0.9969, -0.0132, -0.07752, -0.6454, -0.4501, -0.6172, -0.6454, -0.4501, -0.6172, -0.6454, -0.4501, -0.6172, -0.0444, 0.5468, 0.8361, -0.0444, 0.5468, 0.8361, -0.0444, 0.5468, 0.8361, 0.9688, -0.1724, -0.178, 0.9688, -0.1724, -0.178, 0.9688, -0.1724, -0.178, 0.6578, 0.5497, -0.5148, 0.6578, 0.5497, -0.5148, 0.6578, 0.5497, -0.5148, -0.3068, -0.716, 0.627, -0.3068, -0.716, 0.627, -0.3068, -0.716, 0.627, 0.5587, 0.7397, -0.375, 0.5587, 0.7397, -0.375, 0.5587, 0.7397, -0.375, 0.5246, -0.6354, 0.5667, 0.5246, -0.6354, 0.5667, 0.5246, -0.6354, 0.5667, -0.9838, -0.1773, 0.02477, -0.9838, -0.1773, 0.02477, -0.9838, -0.1773, 0.02477, -0.6046, -0.3592, 0.711, -0.6046, -0.3592, 0.711, -0.6046, -0.3592, 0.711, -0.7185, -0.3306, 0.612, -0.7185, -0.3306, 0.612, -0.7185, -0.3306, 0.612, -0.2111, 0.781, -0.5878, -0.2111, 0.781, -0.5878, -0.2111, 0.781, -0.5878, 0.2516, -0.7672, 0.59, 0.2516, -0.7672, 0.59, 0.2516, -0.7672, 0.59, -0.8465, -0.4418, 0.2969, -0.8465, -0.4418, 0.2969, -0.8465, -0.4418, 0.2969, 0.8418, 0.4823, -0.2424, 0.8418, 0.4823, -0.2424, 0.8418, 0.4823, -0.2424, 0.2403, -0.6262, 0.7417, 0.2403, -0.6262, 0.7417, 0.2403, -0.6262, 0.7417, -0.872, 0.2438, -0.4245, -0.872, 0.2438, -0.4245, -0.872, 0.2438, -0.4245])] * 3)])
me_cylinder_003 = bpy.data.meshes.new('Cylinder.003')
me_cylinder_003.from_pydata([(2.021, 4.164, 0.5977), (2.135, 4.147, 0.5956), (2.213, 4.122, 0.5545), (0.7087, -3.46, 0.6417), (2.261, 4.087, 0.4829), (0.8018, -3.466, 0.5147), (2.261, 4.053, 0.3894), (0.8514, -3.467, 0.3688), (2.235, 4.016, 0.2938), (0.8357, -3.47, 0.222), (2.153, 3.998, 0.202), (0.7436, -3.478, 0.09316), (2.056, 3.984, 0.1391), (1.367, 3.686, 0.6672), (0.8355, 3.245, 0.9042), (0.4248, 2.561, 1.275), (0.3049, 1.724, 1.549), (0.432, 0.7847, 1.406), (0.5612, 0.0306, 1.092), (0.6335, -0.4905, 0.8667), (0.5972, -0.9165, 0.7719), (0.5227, -1.57, 0.7381), (0.4314, -2.263, 0.7276), (0.5461, -2.865, 0.7097), (0.5739, -2.263, 0.6996), (0.6832, -1.54, 0.7089), (0.7422, -0.9072, 0.7505), (0.7886, -0.4696, 0.8453), (0.7, -0.001676, 1.061), (0.5442, 0.7473, 1.387), (0.4121, 1.672, 1.536), (0.5217, 2.484, 1.283), (0.9131, 3.132, 0.9339), (1.438, 3.58, 0.6905), (0.6703, -2.87, 0.6265), (0.707, -2.244, 0.6199), (0.7871, -1.548, 0.6395), (0.887, -0.8969, 0.6899), (0.9131, -0.4679, 0.7875), (0.8193, -0.03394, 0.9954), (0.6418, 0.7081, 1.326), (0.5034, 1.618, 1.477), (0.6032, 2.411, 1.244), (0.9781, 3.038, 0.9134), (1.504, 3.503, 0.6622), (0.7532, -2.879, 0.503), (0.7876, -2.246, 0.5033), (0.8884, -1.533, 0.5347), (0.9958, -0.4721, 0.7081), (0.8935, -0.05444, 0.9114), (0.7095, 0.6752, 1.234), (0.5654, 1.576, 1.383), (0.6564, 2.358, 1.166), (1.02, 2.975, 0.8491), (1.526, 3.44, 0.6102), (0.7816, -2.885, 0.3577), (0.8145, -2.252, 0.3661), (0.9127, -1.52, 0.4182), (1.019, -0.4786, 0.6227), (0.9248, -0.06425, 0.8186), (0.7359, 0.6583, 1.127), (0.5851, 1.557, 1.267), (0.6726, 2.333, 1.059), (1.031, 2.955, 0.7515), (1.53, 3.43, 0.5226), (0.7512, -2.89, 0.2136), (0.7814, -2.266, 0.2278), (0.8611, -1.56, 0.2919), (0.9679, -0.9183, 0.3989), (0.9801, -0.4835, 0.5369), (0.9104, -0.06647, 0.7272), (0.7187, 0.6587, 1.019), (0.5619, 1.56, 1.149), (0.6478, 2.344, 0.9395), (1.005, 2.987, 0.6374), (1.514, 3.474, 0.4156), (0.6671, -2.895, 0.09239), (0.6865, -2.295, 0.106), (0.7846, -1.578, 0.184), (0.8774, -0.9469, 0.3016), (0.896, -0.4855, 0.4596), (0.8235, -0.04982, 0.6543), (0.6574, 0.6694, 0.9263), (0.4977, 1.58, 1.042), (0.5885, 2.386, 0.8266), (0.9525, 3.061, 0.5248), (1.467, 3.547, 0.3227), (0.5448, -2.898, 0.01213), (0.5628, -2.304, 0.02662), (0.6486, -1.623, 0.09833), (0.7522, -0.9767, 0.2261), (0.7784, -0.4854, 0.4016), (0.7035, -0.02446, 0.6019), (0.5521, 0.7015, 0.8642), (0.4062, 1.616, 0.9659), (0.5046, 2.45, 0.7368), (0.8817, 3.169, 0.4339), (1.401, 3.639, 0.2526), (0.4103, -2.317, -0.003176), (0.4907, -1.659, 0.05894), (0.6026, -1.003, 0.1883), (0.6418, -0.4831, 0.3748), (0.5656, 0.004405, 0.5812), (0.436, 0.7361, 0.8377), (0.3005, 1.661, 0.9313), (0.409, 2.524, 0.6843), (0.797, 3.297, 0.383), (1.315, 3.73, 0.2242), (0.2565, -2.317, 0.03036), (0.3323, -1.685, 0.07444), (0.4465, -1.027, 0.1968), (0.5032, -0.4827, 0.386), (0.4288, 0.0339, 0.5974), (0.3267, 0.7642, 0.8511), (0.1966, 1.705, 0.9437), (0.3157, 2.596, 0.679), (0.7171, 3.411, 0.3781), (1.238, 3.814, 0.22), (0.1277, -2.312, 0.115), (0.1977, -1.699, 0.1442), (0.3049, -1.045, 0.2543), (0.3795, -0.4836, 0.436), (0.3128, 0.05333, 0.6496), (0.2368, 0.7876, 0.904), (0.1098, 1.744, 1.002), (0.2378, 2.658, 0.72), (0.6597, 3.491, 0.406), (1.162, 3.88, 0.246), (0.04488, -2.306, 0.236), (0.1085, -1.703, 0.2568), (0.2002, -1.052, 0.3679), (0.2833, -0.4863, 0.5216), (0.2323, 0.0699, 0.733), (0.1773, 0.8015, 0.9907), (0.0519, 1.773, 1.097), (0.1856, 2.7, 0.8001), (0.627, 3.534, 0.4558), (1.133, 3.924, 0.2968), (0.02153, -2.298, 0.3745), (0.08226, -1.693, 0.3936), (0.206, -1.026, 0.5053), (0.2445, -0.499, 0.6374), (0.1977, 0.07624, 0.8368), (0.1551, 0.8166, 1.099), (0.03251, 1.791, 1.214), (0.1675, 2.718, 0.9073), (0.6169, 3.547, 0.5215), (1.132, 3.943, 0.3591), (0.05976, -2.29, 0.5103), (0.126, -1.659, 0.5342), (0.3058, -0.9096, 0.6777), (0.3025, -0.5206, 0.7451), (0.2245, 0.08193, 0.9418), (0.1744, 0.8256, 1.211), (0.05206, 1.798, 1.334), (0.1884, 2.71, 1.025), (0.6294, 3.525, 0.6027), (1.152, 3.923, 0.4394), (0.1509, -2.284, 0.6241), (0.2254, -1.621, 0.6474), (0.3986, -0.9363, 0.7051), (0.3774, -0.5248, 0.8214), (0.3037, 0.07723, 1.029), (0.2334, 0.8248, 1.31), (0.1108, 1.789, 1.44), (0.2449, 2.68, 1.137), (0.6721, 3.468, 0.7023), (1.204, 3.863, 0.5345), (0.2783, -2.279, 0.7011), (0.3622, -1.593, 0.7174), (0.4834, -0.9233, 0.7521), (0.4894, -0.5256, 0.8516), (0.4226, 0.05926, 1.082), (0.3235, 0.8125, 1.379), (0.1992, 1.765, 1.515), (0.3278, 2.629, 1.224), (0.7496, 3.367, 0.8181), (1.327, 3.739, 0.6361), (0.3978, -2.695, 0.7398), (0.4083, -2.749, -0.004596), (0.2625, -2.686, 0.02939), (0.1188, -2.632, 0.1164), (0.02367, -2.592, 0.2383), (-0.0002873, -2.569, 0.378), (0.04041, -2.568, 0.5142), (0.1323, -2.592, 0.6295), (0.2537, -2.636, 0.7108), (0.6706, -3.459, 0.6675), (0.7034, -3.481, 0.0679), (0.3978, -2.785, 0.7398), (0.5683, -3.201, 0.7192), (0.5682, -3.231, 0.002595), (0.4318, -2.897, -0.008402), (0.4266, -2.862, 0.7338), (0.4064, -2.813, -0.008116), (0.3831, -2.739, 0.001287), (0.359, -2.682, 0.7331), (0.7155, -3.477, 0.1337), (0.391, -2.73, 0.09711), (0.7259, -3.47, 0.2495), (0.3932, -2.721, 0.2339), (0.7107, -3.469, 0.3792), (0.3727, -2.716, 0.3594), (0.6915, -3.469, 0.4675), (0.3486, -2.709, 0.4864), (0.6749, -3.467, 0.5613), (0.344, -2.7, 0.5824), (0.6714, -3.465, 0.6024), (0.3504, -2.69, 0.6515), (1.523, 3.728, 0.2151), (1.986, 3.994, 0.1132), (1.928, 4.162, 0.5765), (1.439, 3.79, 0.1911), (1.317, 3.851, 0.1959), (1.202, 3.896, 0.2361), (1.168, 3.936, 0.2877), (1.173, 3.94, 0.3681), (1.219, 3.951, 0.438), (1.314, 3.927, 0.5244), (1.471, 3.864, 0.6137), (1.818, 4.159, 0.4161), (1.337, 3.84, 0.4446), (1.806, 4.129, 0.3063), (1.336, 3.793, 0.3599), (1.423, 3.821, 0.5732), (1.89, 4.163, 0.5245), (1.357, 3.83, 0.5073), (1.846, 4.167, 0.477), (1.905, 4.074, 0.2347), (1.404, 3.764, 0.3), (0.6969, 5.54, 0.06136), (0.7259, 5.544, 0.05767), (0.7529, 5.547, 0.04777), (0.7714, 5.547, 0.03313), (0.7719, 5.547, 0.01597), (0.7658, 5.545, -0.001111), (0.7518, 5.543, -0.01547), (0.7252, 5.54, -0.02487), (0.6925, 5.535, -0.02782), (0.6692, 5.53, -0.02393), (0.6337, 5.525, -0.01384), (0.6174, 5.522, 0.0008783), (0.6069, 5.521, 0.018), (0.6341, 5.523, 0.03489), (0.6325, 5.528, 0.04903), (0.6689, 5.534, 0.05832), (0.7215, 5.317, 0.1173), (0.7312, 4.874, 0.1903), (0.7321, 4.445, 0.2242), (0.5688, 4.01, 0.4148), (0.4216, 3.542, 0.6182), (0.4623, 3.541, 0.6126), (0.6176, 4.011, 0.4051), (0.7718, 4.433, 0.2238), (0.791, 4.865, 0.1797), (0.7637, 5.295, 0.1228), (0.4979, 3.537, 0.5934), (0.6367, 3.99, 0.4027), (0.8053, 4.42, 0.2097), (0.8077, 4.864, 0.1717), (0.7812, 5.323, 0.09762), (0.5232, 3.533, 0.5635), (0.653, 3.98, 0.3783), (0.8277, 4.411, 0.1835), (0.8498, 4.83, 0.146), (0.8056, 5.301, 0.08249), (0.5349, 3.53, 0.5282), (0.6504, 3.969, 0.3505), (0.8359, 4.408, 0.1487), (0.8493, 4.822, 0.1192), (0.8321, 5.29, 0.05186), (0.5254, 3.534, 0.4897), (0.6767, 4.003, 0.2803), (0.8286, 4.411, 0.1111), (0.8499, 4.863, 0.06137), (0.8359, 5.309, 0.01422), (0.4967, 3.543, 0.453), (0.6635, 4.018, 0.2354), (0.807, 4.419, 0.07657), (0.8215, 4.855, 0.04741), (0.8076, 5.324, -0.008688), (0.4621, 3.546, 0.429), (0.6089, 4.008, 0.2245), (0.7738, 4.431, 0.05117), (0.7938, 4.893, 0.01068), (0.7652, 5.316, -0.01807), (0.4225, 3.548, 0.4206), (0.5839, 4.026, 0.1995), (0.7339, 4.444, 0.03937), (0.7348, 4.88, 0.01159), (0.7201, 5.308, -0.01828), (0.3821, 3.547, 0.4277), (0.5344, 4.025, 0.2098), (0.6935, 4.454, 0.04287), (0.698, 4.886, 0.004706), (0.7108, 5.335, -0.01949), (0.3466, 3.544, 0.4503), (0.5092, 4.029, 0.2265), (0.659, 4.46, 0.0607), (0.6474, 4.876, 0.02961), (0.6741, 5.307, -0.003568), (0.3221, 3.541, 0.4839), (0.4543, 4.011, 0.2757), (0.6357, 4.462, 0.08911), (0.6121, 4.881, 0.06437), (0.6361, 5.278, 0.02566), (0.3127, 3.538, 0.5236), (0.4393, 4.006, 0.3183), (0.6272, 4.463, 0.1234), (0.6216, 4.919, 0.08351), (0.6421, 5.296, 0.04753), (0.3203, 3.538, 0.5619), (0.4605, 4.009, 0.3542), (0.635, 4.462, 0.1581), (0.6375, 4.919, 0.1075), (0.6519, 5.321, 0.06908), (0.344, 3.54, 0.5934), (0.4584, 3.99, 0.4053), (0.6578, 4.46, 0.1887), (0.6453, 4.912, 0.1505), (0.6747, 5.304, 0.09364), (0.3799, 3.542, 0.613), (0.5341, 4.022, 0.395), (0.692, 4.455, 0.2116), (0.6916, 4.899, 0.1685), (0.696, 5.327, 0.1038), (0.3863, 3.035, 0.6335), (0.3473, 3.005, 0.674), (0.4781, 3.21, 0.5622), (0.5112, 3.315, 0.5462), (0.511, 3.314, 0.5462), (0.4798, 3.223, 0.7775), (0.4362, 3.129, 0.8367), (0.3879, 3.046, 0.8744), (0.3492, 3.007, 0.8713), (0.5037, 3.293, 0.7232), (0.3439, 3.0, 0.8721), (0.513, 3.314, 0.7062), (0.5345, 3.376, 0.6394), (0.343, 2.998, 0.6796), (0.3127, 2.962, 0.7408), (0.3026, 2.967, 0.7913), (0.5354, 3.377, 0.5565), (0.5422, 3.409, 0.5857), (0.543, 3.409, 0.5829), (0.3024, 2.966, 0.7928), (0.3131, 2.965, 0.8466), (0.4344, 3.111, 0.5924), (2.981, 0.3554, 0.5461), (2.502, 0.05472, 0.5972), (2.043, -0.07641, 0.6084), (1.571, -0.3895, 0.64), (2.966, 0.3721, 0.5736), (2.499, 0.09264, 0.6274), (2.027, -0.03777, 0.6423), (1.547, -0.3478, 0.6778), (1.518, -0.3017, 0.7008), (2.01, 0.005144, 0.6627), (2.487, 0.1316, 0.6461), (2.947, 0.3919, 0.5917), (3.127, 0.7064, 0.5516), (3.108, 0.7222, 0.5486), (3.087, 0.7214, 0.5377), (3.076, 0.7221, 0.5164), (3.081, 0.7263, 0.487), (3.091, 0.7193, 0.4558), (3.11, 0.7123, 0.4275), (3.136, 0.7096, 0.4078), (3.162, 0.7051, 0.4001), (3.182, 0.6957, 0.4044), (3.198, 0.6878, 0.4196), (3.207, 0.6846, 0.4428), (3.207, 0.6855, 0.4707), (3.196, 0.6879, 0.4991), (3.175, 0.6887, 0.5249), (3.15, 0.6936, 0.5435), (1.588, -0.4205, 0.5925), (2.052, -0.1064, 0.5651), (2.504, 0.02661, 0.5578), (2.991, 0.3456, 0.5127), (1.585, -0.4402, 0.5427), (2.048, -0.1231, 0.5186), (2.502, 0.01299, 0.515), (2.993, 0.3421, 0.4787), (1.578, -0.4261, 0.4977), (2.047, -0.1164, 0.4766), (2.503, 0.02054, 0.4761), (2.987, 0.3472, 0.45), (1.567, -0.3972, 0.4656), (2.045, -0.09235, 0.4459), (2.506, 0.04563, 0.4482), (2.976, 0.3597, 0.4308), (1.547, -0.3615, 0.4512), (2.034, -0.0579, 0.4314), (2.504, 0.08105, 0.4361), (2.961, 0.3806, 0.424), (1.518, -0.3207, 0.4574), (2.015, -0.0179, 0.4356), (2.493, 0.119, 0.4407), (2.945, 0.4047, 0.4311), (1.489, -0.2778, 0.4834), (1.994, 0.02337, 0.4584), (2.481, 0.1573, 0.4615), (2.925, 0.4225, 0.4509), (1.461, -0.2398, 0.5248), (1.983, 0.06301, 0.4947), (2.466, 0.1896, 0.4954), (2.901, 0.4312, 0.481), (1.447, -0.2147, 0.574), (1.971, 0.08981, 0.54), (2.451, 0.2104, 0.5373), (2.865, 0.4179, 0.5191), (1.45, -0.2014, 0.6237), (1.97, 0.104, 0.5867), (2.431, 0.215, 0.5811), (2.854, 0.4161, 0.5561), (1.455, -0.2067, 0.6663), (1.978, 0.102, 0.6266), (2.456, 0.217, 0.6158), (2.873, 0.4207, 0.5824), (1.468, -0.225, 0.6956), (1.985, 0.08084, 0.6546), (2.465, 0.1988, 0.6403), (2.901, 0.423, 0.5958), (1.491, -0.2582, 0.7073), (1.994, 0.04617, 0.667), (2.474, 0.1684, 0.651), (2.925, 0.4095, 0.5997), (3.387, 1.066, 0.5145), (3.404, 1.06, 0.5026), (3.418, 1.06, 0.4841), (3.426, 1.061, 0.4644), (3.425, 1.061, 0.4456), (3.418, 1.063, 0.4302), (3.406, 1.068, 0.4206), (3.39, 1.073, 0.4181), (3.371, 1.076, 0.4231), (3.357, 1.082, 0.4376), (3.369, 1.071, 0.521), (3.548, 1.269, 0.4713), (3.546, 1.269, 0.4454), (3.535, 1.272, 0.4243), (3.52, 1.279, 0.411), (0.9269, -0.8917, 0.6596), (0.9291, -0.8963, 0.6546), (0.9044, -0.8515, 0.6968), (0.9491, -0.6616, 0.7297), (0.9704, -0.6226, 0.7215), (0.9003, -0.8454, 0.7026), (0.8892, -0.7847, 0.7295), (0.9154, -0.7027, 0.7364), (1.041, -0.5475, 0.6439), (1.043, -0.5562, 0.5975), (1.023, -0.5609, 0.6783), (1.015, -0.5684, 0.6899), (1.002, -0.8634, 0.4576), (1.009, -0.8942, 0.4876), (1.044, -0.5584, 0.5895), (0.9989, -0.8054, 0.4435), (0.9983, -0.7646, 0.4489), (1.008, -0.6925, 0.472), (1.018, -0.6634, 0.4852), (1.03, -0.6019, 0.5333), (1.001, -0.7355, 0.4539), (1.013, -0.8978, 0.4935), (0.9889, -0.9177, 0.598), (0.9877, -0.917, 0.6009), (1.007, -0.918, 0.5432), (1.013, -0.9014, 0.5018), (-0.5475, -0.2947, 1.653), (-0.5325, -0.2533, 1.643), (-0.537, -0.2183, 1.625), (-0.5548, -0.1957, 1.597), (-0.5817, -0.1904, 1.561), (-0.6154, -0.2019, 1.524), (-0.6512, -0.2278, 1.493), (-0.686, -0.2655, 1.473), (-0.7104, -0.3082, 1.466), (-0.7223, -0.3493, 1.474), (-0.7249, -0.3834, 1.499), (-0.7137, -0.4054, 1.534), (-0.6896, -0.412, 1.574), (-0.6546, -0.4005, 1.61), (-0.6129, -0.3745, 1.636), (-0.5752, -0.3376, 1.65), (-0.1246, -0.5, 1.301), (0.09063, -0.6313, 1.119), (0.1094, -0.578, 1.116), (-0.114, -0.4554, 1.296), (0.1022, -0.535, 1.104), (-0.1133, -0.4203, 1.276), (0.09125, -0.5092, 1.075), (-0.1307, -0.3983, 1.25), (0.06436, -0.5027, 1.041), (-0.1561, -0.3939, 1.215), (0.01072, -0.5106, 1.015), (-0.1886, -0.4049, 1.18), (-0.02852, -0.54, 0.9857), (-0.2315, -0.4313, 1.154), (-0.06389, -0.5871, 0.9645), (-0.2655, -0.4676, 1.135), (-0.09037, -0.6423, 0.9569), (-0.2905, -0.5105, 1.128), (-0.09735, -0.6958, 0.9605), (-0.3065, -0.5541, 1.138), (-0.09487, -0.734, 0.9802), (-0.3064, -0.5916, 1.159), (-0.07002, -0.7601, 1.006), (-0.2896, -0.6189, 1.188), (-0.03226, -0.7719, 1.032), (-0.2684, -0.6264, 1.226), (-0.001465, -0.759, 1.064), (-0.2339, -0.6143, 1.26), (0.03825, -0.7262, 1.089), (-0.1944, -0.585, 1.286), (0.06531, -0.6867, 1.106), (-0.1554, -0.5452, 1.299), (0.4482, -0.6978, 0.8374), (0.4418, -0.7571, 0.8252), (0.4399, -0.6376, 0.8465), (0.4437, -0.7988, 0.8083), (0.4322, -0.6305, 0.8426), (0.4315, -0.8269, 0.7916), (0.4298, -0.8288, 0.789), (0.3942, -0.6073, 0.8445), (0.345, -0.5867, 0.83), (0.3956, -0.856, 0.7685), (0.3453, -0.5906, 0.8172), (0.3616, -0.8648, 0.7431), (0.3605, -0.8635, 0.7391), (0.3091, -0.5924, 0.7757), (0.2682, -0.6333, 0.7228), (0.3258, -0.8591, 0.72), (0.2876, -0.8342, 0.7105), (0.2415, -0.6932, 0.7035), (0.2852, -0.8328, 0.7088), (0.2436, -0.7572, 0.691), (0.2659, -0.8039, 0.6881), (3.346, 1.083, 0.4513), (3.367, 1.071, 0.521), (3.331, 1.068, 0.457), (3.292, 1.03, 0.4798), (3.322, 1.032, 0.5231), (3.284, 1.007, 0.5185), (3.272, 1.006, 0.5034), (3.534, 1.266, 0.496), (3.51, 1.282, 0.4097), (3.477, 1.244, 0.4107), (3.371, 1.074, 0.5212), (3.418, 1.172, 0.4218), (3.471, 1.185, 0.5141), (3.416, 1.121, 0.5197), (3.372, 1.113, 0.4382), (3.531, 1.26, 0.4977)], [], [(193, 190, 23), (34, 3, 5, 45), (45, 5, 7, 55), (55, 7, 9, 65), (65, 9, 11, 76), (187, 207, 205, 203, 201, 199, 197, 188, 11, 9, 7, 5, 3), (211, 219, 177, 13, 0), (177, 176, 14, 13), (176, 175, 15, 14), (175, 174, 16, 15), (174, 173, 17, 16), (173, 172, 18, 17), (172, 171, 19, 18), (171, 521, 519, 517, 518, 520, 522, 523, 170, 20, 19), (170, 169, 21, 20), (169, 168, 22, 21), (196, 189, 178), (218, 167, 177, 219), (167, 166, 176, 177), (166, 165, 175, 176), (165, 164, 174, 175), (164, 163, 173, 174), (163, 162, 172, 173), (162, 161, 171, 172), (161, 527, 525, 524, 521, 171), (160, 159, 169, 170), (159, 158, 168, 169), (217, 157, 167, 218), (157, 156, 166, 167), (156, 335, 331, 332, 333, 334, 155, 165, 166), (155, 154, 164, 165), (154, 153, 163, 164), (153, 152, 162, 163), (152, 151, 161, 162), (151, 531, 530, 527, 161), (150, 149, 159, 160), (149, 148, 158, 159), (216, 147, 157, 217), (147, 146, 156, 157), (146, 343, 338, 337, 335, 156), (145, 144, 154, 155), (144, 143, 153, 154), (143, 142, 152, 153), (142, 141, 151, 152), (141, 140, 150, 533, 535, 537, 536, 534, 531, 151), (140, 139, 149, 150), (139, 138, 148, 149), (215, 137, 147, 216), (137, 136, 146, 147), (136, 329, 342, 344, 343, 146), (135, 134, 144, 145), (134, 133, 143, 144), (133, 132, 142, 143), (132, 131, 141, 142), (131, 130, 140, 141), (130, 129, 139, 140), (129, 128, 138, 139), (214, 127, 137, 215), (127, 126, 136, 137), (126, 125, 135, 327, 326, 347, 328, 330, 329, 136), (125, 124, 134, 135), (124, 123, 133, 134), (123, 122, 132, 133), (122, 121, 131, 132), (121, 120, 130, 131), (120, 119, 129, 130), (119, 118, 128, 129), (213, 117, 127, 214), (117, 116, 126, 127), (116, 115, 125, 126), (115, 114, 124, 125), (114, 113, 123, 124), (113, 112, 122, 123), (112, 111, 121, 122), (111, 110, 120, 121), (110, 109, 119, 120), (109, 108, 118, 119), (212, 107, 117, 213), (107, 106, 116, 117), (106, 105, 115, 116), (105, 104, 114, 115), (104, 103, 113, 114), (103, 102, 112, 113), (102, 101, 111, 112), (101, 100, 110, 111), (100, 99, 109, 110), (99, 98, 108, 109), (97, 96, 106, 107), (96, 95, 105, 106), (95, 94, 104, 105), (94, 93, 103, 104), (93, 92, 102, 103), (92, 91, 101, 102), (91, 90, 100, 101), (90, 89, 99, 100), (89, 88, 98, 99), (210, 209, 229, 228), (86, 85, 96, 97), (85, 84, 95, 96), (84, 83, 94, 95), (83, 82, 93, 94), (82, 81, 92, 93), (81, 80, 91, 92), (80, 79, 90, 91), (79, 78, 89, 90), (78, 77, 88, 89), (8, 75, 86, 10), (75, 74, 85, 86), (74, 73, 84, 85), (73, 72, 83, 84), (72, 71, 82, 83), (71, 70, 81, 82), (70, 69, 80, 81), (69, 460, 463, 459, 68, 79, 80), (68, 67, 78, 79), (67, 66, 77, 78), (6, 64, 75, 8), (64, 63, 74, 75), (63, 62, 73, 74), (62, 61, 72, 73), (61, 60, 71, 72), (60, 59, 70, 71), (59, 58, 69, 70), (58, 452, 457, 462, 461, 460, 69), (57, 56, 66, 67), (4, 54, 64, 6), (54, 53, 63, 64), (53, 52, 62, 63), (52, 51, 61, 62), (51, 50, 60, 61), (50, 49, 59, 60), (49, 48, 58, 59), (48, 453, 451, 452, 58), (47, 46, 56, 57), (2, 44, 54, 4), (44, 43, 53, 54), (43, 42, 52, 53), (42, 41, 51, 52), (41, 40, 50, 51), (40, 39, 49, 50), (39, 38, 48, 49), (38, 446, 447, 454, 453, 48), (37, 36, 47, 465, 466, 444), (36, 35, 46, 47), (1, 33, 44, 2), (33, 32, 43, 44), (32, 31, 42, 43), (31, 30, 41, 42), (30, 29, 40, 41), (29, 28, 39, 40), (28, 27, 38, 39), (27, 26, 37, 445, 448, 449, 450, 446, 38), (26, 25, 36, 37), (25, 24, 35, 36), (0, 13, 33, 1), (13, 14, 32, 33), (14, 15, 31, 32), (15, 16, 30, 31), (16, 17, 29, 30), (17, 18, 28, 29), (18, 19, 27, 28), (19, 20, 26, 27), (20, 21, 25, 26), (21, 22, 24, 25), (158, 185, 186, 168), (148, 184, 185, 158), (138, 183, 184, 148), (128, 182, 183, 138), (118, 181, 182, 128), (108, 180, 181, 118), (98, 179, 195, 180, 108), (179, 194, 195), (88, 87, 192, 194, 179, 98), (77, 76, 87, 88), (66, 65, 76, 77), (56, 55, 65, 66), (46, 45, 55, 56), (35, 34, 45, 46), (168, 186, 196, 178, 22), (24, 23, 34, 35), (178, 189, 193, 23, 24, 22), (87, 191, 192), (76, 11, 188, 191, 87), (23, 190, 187, 3, 34), (195, 194, 192, 191, 188, 197, 198), (185, 184, 206, 208), (198, 197, 199, 200), (198, 180, 195), (200, 199, 201, 202), (200, 181, 180, 198), (202, 201, 203, 204), (202, 182, 181, 200), (204, 203, 205, 206), (204, 183, 182, 202), (206, 205, 207, 208), (206, 184, 183, 204), (208, 207, 187, 190, 193, 189, 196), (208, 196, 186, 185), (0, 1, 225, 211), (12, 209, 210), (10, 86, 97, 209, 12), (209, 97, 107, 212), (209, 212, 213, 214, 229), (220, 221, 226, 227), (220, 4, 6, 222), (221, 216, 217, 226), (222, 223, 221, 220), (222, 6, 8, 228), (223, 215, 216, 221), (225, 1, 2, 227), (224, 218, 219), (225, 224, 219, 211), (226, 217, 218, 224), (227, 226, 224, 225), (227, 2, 4, 220), (229, 214, 215, 223), (228, 229, 223, 222), (228, 8, 10, 12, 210), (230, 231, 232, 233, 234, 235, 236, 237, 238, 239, 240, 241, 242, 243, 244, 245), (245, 325, 246, 230), (325, 324, 247, 246), (324, 323, 248, 247), (323, 322, 249, 248), (322, 321, 250, 249), (321, 333, 332, 250), (244, 320, 325, 245), (320, 319, 324, 325), (319, 318, 323, 324), (318, 317, 322, 323), (317, 316, 321, 322), (316, 336, 334, 333, 321), (243, 315, 320, 244), (315, 314, 319, 320), (314, 313, 318, 319), (313, 312, 317, 318), (312, 311, 316, 317), (311, 346, 336, 316), (242, 310, 315, 243), (310, 309, 314, 315), (309, 308, 313, 314), (308, 307, 312, 313), (307, 306, 311, 312), (306, 345, 346, 311), (241, 305, 310, 242), (305, 304, 309, 310), (304, 303, 308, 309), (303, 302, 307, 308), (302, 301, 306, 307), (301, 340, 341, 345, 306), (240, 300, 305, 241), (300, 299, 304, 305), (299, 298, 303, 304), (298, 297, 302, 303), (297, 296, 301, 302), (296, 339, 340, 301), (239, 295, 300, 240), (295, 294, 299, 300), (294, 293, 298, 299), (293, 292, 297, 298), (292, 291, 296, 297), (291, 326, 327, 339, 296), (238, 290, 295, 239), (290, 289, 294, 295), (289, 288, 293, 294), (288, 287, 292, 293), (287, 286, 291, 292), (286, 347, 326, 291), (237, 285, 290, 238), (285, 284, 289, 290), (284, 283, 288, 289), (283, 282, 287, 288), (282, 281, 286, 287), (281, 328, 347, 286), (236, 280, 285, 237), (280, 279, 284, 285), (279, 278, 283, 284), (278, 277, 282, 283), (277, 276, 281, 282), (276, 330, 328, 281), (235, 275, 280, 236), (275, 274, 279, 280), (274, 273, 278, 279), (273, 272, 277, 278), (272, 271, 276, 277), (271, 342, 329, 330, 276), (234, 270, 275, 235), (270, 269, 274, 275), (269, 268, 273, 274), (268, 267, 272, 273), (267, 266, 271, 272), (266, 344, 342, 271), (233, 265, 270, 234), (265, 264, 269, 270), (264, 263, 268, 269), (263, 262, 267, 268), (262, 261, 266, 267), (261, 338, 343, 344, 266), (232, 260, 265, 233), (260, 259, 264, 265), (259, 258, 263, 264), (258, 257, 262, 263), (257, 256, 261, 262), (256, 337, 338, 261), (231, 255, 260, 232), (255, 254, 259, 260), (254, 253, 258, 259), (253, 252, 257, 258), (252, 251, 256, 257), (251, 331, 335, 337, 256), (230, 246, 255, 231), (246, 247, 254, 255), (247, 248, 253, 254), (248, 249, 252, 253), (249, 250, 251, 252), (250, 332, 331, 251), (334, 336, 346, 345, 341, 145, 155), (341, 340, 339, 327, 135, 145), (404, 462, 457, 408), (406, 405, 409, 410), (372, 371, 432, 431), (360, 427, 359, 375), (427, 426, 358, 359), (426, 425, 357, 358), (425, 424, 356, 357), (424, 450, 449, 356), (361, 423, 427, 360), (423, 422, 426, 427), (422, 421, 425, 426), (421, 420, 424, 425), (420, 447, 446, 450, 424), (362, 419, 423, 361), (419, 418, 422, 423), (418, 417, 421, 422), (417, 416, 420, 421), (416, 454, 447, 420), (363, 415, 419, 362), (415, 414, 418, 419), (414, 413, 417, 418), (413, 412, 416, 417), (412, 451, 453, 454, 416), (364, 411, 415, 363), (411, 410, 414, 415), (410, 409, 413, 414), (409, 408, 412, 413), (408, 457, 452, 451, 412), (365, 407, 411, 364), (407, 406, 410, 411), (366, 403, 407, 365), (405, 404, 408, 409), (403, 402, 406, 407), (402, 401, 405, 406), (401, 400, 404, 405), (400, 461, 462, 404), (367, 399, 403, 366), (399, 398, 402, 403), (398, 397, 401, 402), (397, 396, 400, 401), (396, 463, 460, 461, 400), (368, 395, 399, 367), (395, 394, 398, 399), (394, 393, 397, 398), (393, 392, 396, 397), (392, 458, 459, 463, 396), (369, 391, 395, 368), (391, 390, 394, 395), (390, 389, 393, 394), (389, 388, 392, 393), (388, 455, 458, 392), (370, 387, 391, 369), (387, 386, 390, 391), (386, 385, 389, 390), (385, 384, 388, 389), (384, 464, 456, 455, 388), (371, 383, 387, 370), (383, 382, 386, 387), (382, 381, 385, 386), (381, 380, 384, 385), (380, 467, 468, 464, 384), (372, 379, 383, 371), (379, 378, 382, 383), (378, 377, 381, 382), (377, 376, 380, 381), (376, 466, 465, 467, 380), (373, 348, 379, 372), (348, 349, 378, 379), (349, 350, 377, 378), (350, 351, 376, 377), (351, 443, 444, 466, 376), (374, 352, 348, 373), (352, 353, 349, 348), (353, 354, 350, 349), (354, 355, 351, 350), (355, 448, 445, 443, 351), (375, 359, 352, 374), (359, 358, 353, 352), (358, 357, 354, 353), (357, 356, 355, 354), (356, 449, 448, 355), (360, 375, 428, 438), (371, 370, 433, 432), (374, 373, 430, 429), (368, 367, 436, 435), (373, 372, 431, 430), (367, 366, 437, 436), (370, 369, 434, 433), (369, 368, 435, 434), (375, 374, 429, 428), (546, 545, 439, 440, 441, 442), (433, 434, 442, 441), (539, 438, 548), (431, 432, 440, 439), (432, 433, 441, 440), (444, 443, 445, 37), (456, 464, 468, 57, 67, 68), (468, 467, 465, 47, 57), (459, 458, 455, 456, 68), (469, 470, 471, 472, 473, 474, 475, 476, 477, 478, 479, 480, 481, 482, 483, 484), (484, 516, 485, 469), (516, 515, 486, 485), (515, 520, 518, 486), (483, 514, 516, 484), (514, 513, 515, 516), (513, 522, 520, 515), (482, 512, 514, 483), (512, 511, 513, 514), (511, 526, 523, 522, 513), (481, 510, 512, 482), (510, 509, 511, 512), (509, 528, 526, 511), (480, 508, 510, 481), (508, 507, 509, 510), (507, 532, 529, 528, 509), (479, 506, 508, 480), (506, 505, 507, 508), (505, 535, 533, 532, 507), (478, 504, 506, 479), (504, 503, 505, 506), (503, 537, 535, 505), (477, 502, 504, 478), (502, 501, 503, 504), (501, 536, 537, 503), (476, 500, 502, 477), (500, 499, 501, 502), (499, 534, 536, 501), (475, 498, 500, 476), (498, 497, 499, 500), (497, 531, 534, 499), (474, 496, 498, 475), (496, 495, 497, 498), (495, 530, 531, 497), (473, 494, 496, 474), (494, 493, 495, 496), (493, 525, 527, 530, 495), (472, 492, 494, 473), (492, 491, 493, 494), (491, 524, 525, 493), (471, 490, 492, 472), (490, 489, 491, 492), (489, 519, 521, 524, 491), (470, 488, 490, 471), (488, 487, 489, 490), (487, 517, 519, 489), (469, 485, 488, 470), (485, 486, 487, 488), (486, 518, 517, 487), (521, 524, 525, 527, 529, 528, 526, 523), (523, 526, 528, 529, 160, 170), (527, 530, 531, 533, 532, 529), (529, 532, 533, 150, 160), (531, 534, 536, 537, 535, 533), (523, 522, 520, 518, 517, 519, 521), (428, 429, 550, 551), (429, 430, 553, 550), (436, 437, 552, 549), (438, 428, 551, 548), (435, 436, 549, 547), (434, 435, 547, 546, 442), (430, 431, 439, 545, 553), (363, 362, 543, 544), (362, 361, 542, 543), (364, 363, 544, 541), (365, 364, 541, 540), (361, 360, 438, 539, 542), (366, 365, 540, 538, 437), (437, 538, 552), (550, 553, 545, 546, 547, 549, 552, 538, 540, 541, 544, 543, 542, 539, 548, 551)])
me_cylinder_003.use_remesh_preserve_volume = False
me_cylinder_003.use_remesh_preserve_attributes = False
me_cylinder_003.use_mirror_vertex_groups = False
me_cylinder_003.update()

# ---- objects
ob_cube_002 = bpy.data.objects.new('Cube.002', me_cube_002)
ob_cylinder_001 = bpy.data.objects.new('Cylinder.001', me_cylinder_003)

# ---- transforms, parenting, visibility, modifiers, constraints
ob_cube_002.location = (-7.866, 0.0, 0.0)
ob_cube_002.rotation_euler = (-1.629e-07, 0.0, 0.0)
ob_cube_002.color = (0.8, 0.8, 0.8, 1.0)
ob_cube_002.lineart.crease_threshold = 0.0
ob_cylinder_001.location = (0.0, 0.0, 0.0)
ob_cylinder_001.lineart.crease_threshold = 0.0

# ---- collection membership
col_collection_1.objects.link(ob_cube_002)
col_collection_1.objects.link(ob_cylinder_001)

# ---- scene / render settings (as saved in the file)
scene.frame_start = 1; scene.frame_end = 250; scene.frame_set(1)
scene.render.engine = 'BLENDER_EEVEE_NEXT'
scene.render.resolution_percentage = 50
scene.render.dither_intensity = 0.0
scene.cycles.use_denoising = False
scene.cycles.samples = 128
scene.cycles.sampling_pattern = 'TABULATED_SOBOL'
scene.cycles.use_adaptive_sampling = False
scene.cycles.use_light_tree = False
scene.cycles.blur_glossy = 0.0
scene.cycles.sample_clamp_indirect = 0.0
scene.view_settings.view_transform = 'Standard'
bpy.context.view_layer.update()

# ---- added for rendering (the .blend has no active camera and no usable light): camera, sun
cam_auto = bpy.data.cameras.new('AutoCamera')
cam_auto.lens = 50.0
cam_auto.sensor_width = 36.0
cam_auto.clip_end = 1000.0
ob_auto_camera = bpy.data.objects.new('AutoCamera', cam_auto)
scene.collection.objects.link(ob_auto_camera)
ob_auto_camera.location = (15.5973, -23.9603, 20.4936)
ob_auto_camera.rotation_euler = (1.09748, -7.21219e-08, 0.694738)
scene.camera = ob_auto_camera
light_auto_sun = bpy.data.lights.new('AutoSun', 'SUN')
light_auto_sun.energy = 3.0
light_auto_sun.angle = 0.0523599
ob_auto_sun = bpy.data.objects.new('AutoSun', light_auto_sun)
scene.collection.objects.link(ob_auto_sun)
ob_auto_sun.rotation_euler = (0.872665, 0.174533, 0.523599)
bpy.context.view_layer.update()
